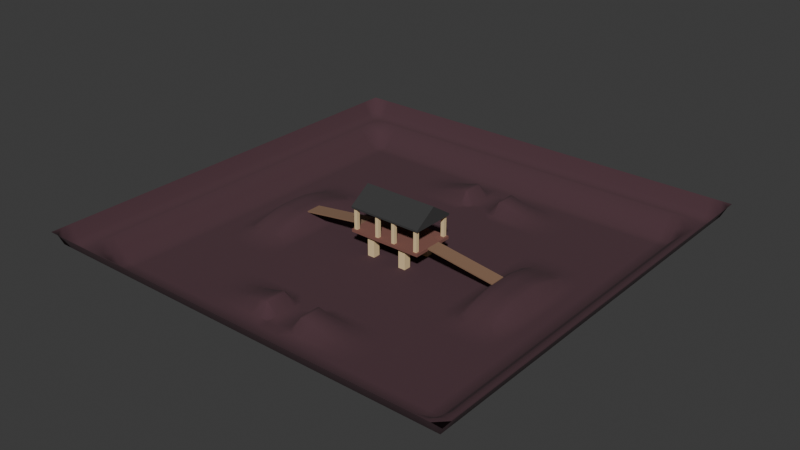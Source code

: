 # Source: test_map.blend  (saved by Blender 5.0.119; exported with 4.5.12 LTS)
import bpy
from mathutils import Matrix  # noqa: F401  (used for matrix-valued properties, if any)

bpy.ops.wm.read_factory_settings(use_empty=True)
scene = bpy.context.scene
scene.name = 'Scene'

# ---- collections
col_collection = bpy.data.collections.new('Collection'); scene.collection.children.link(col_collection)

# ---- materials (node trees are filled in below, after node groups)
mat_terrain = bpy.data.materials.new('terrain')
mat_mat_roof = bpy.data.materials.new('mat_roof')
mat_mat_pillars = bpy.data.materials.new('mat_pillars')
mat_mat_base = bpy.data.materials.new('mat_base')
mat_mat_wood = bpy.data.materials.new('mat_wood')

# ---- material node trees
mat_terrain.use_nodes = True; mat_terrain.node_tree.nodes.clear()
_N = mat_terrain.node_tree.nodes; _L = mat_terrain.node_tree.links
n0 = _N.new('ShaderNodeBsdfPrincipled'); n0.name = 'Principled BSDF'; n0.location = (-200, 100)
n0.inputs[0].default_value = (0.07513, 0.03285, 0.04287, 1.0)
n0.inputs[2].default_value = 1.0
n1 = _N.new('ShaderNodeOutputMaterial'); n1.name = 'Material Output'; n1.location = (200, 100)
_L.new(n0.outputs[0], n1.inputs[0])
n1.is_active_output = True
mat_mat_roof.use_nodes = True; mat_mat_roof.node_tree.nodes.clear()
_N = mat_mat_roof.node_tree.nodes; _L = mat_mat_roof.node_tree.links
n0 = _N.new('ShaderNodeBsdfPrincipled'); n0.name = 'Principled BSDF'; n0.location = (-200, 100)
n0.inputs[0].default_value = (0.04021, 0.04021, 0.04021, 1.0)
n0.inputs[2].default_value = 1.0
n1 = _N.new('ShaderNodeOutputMaterial'); n1.name = 'Material Output'; n1.location = (200, 100)
_L.new(n0.outputs[0], n1.inputs[0])
n1.is_active_output = True
mat_mat_pillars.use_nodes = True; mat_mat_pillars.node_tree.nodes.clear()
_N = mat_mat_pillars.node_tree.nodes; _L = mat_mat_pillars.node_tree.links
n0 = _N.new('ShaderNodeBsdfPrincipled'); n0.name = 'Principled BSDF'; n0.location = (-200, 100)
n0.inputs[0].default_value = (0.8, 0.6069, 0.3333, 1.0)
n0.inputs[2].default_value = 1.0
n1 = _N.new('ShaderNodeOutputMaterial'); n1.name = 'Material Output'; n1.location = (200, 100)
_L.new(n0.outputs[0], n1.inputs[0])
n1.is_active_output = True
mat_mat_base.use_nodes = True; mat_mat_base.node_tree.nodes.clear()
_N = mat_mat_base.node_tree.nodes; _L = mat_mat_base.node_tree.links
n0 = _N.new('ShaderNodeBsdfPrincipled'); n0.name = 'Principled BSDF'; n0.location = (-200, 100)
n0.inputs[0].default_value = (0.2259, 0.09031, 0.07078, 1.0)
n0.inputs[2].default_value = 1.0
n1 = _N.new('ShaderNodeOutputMaterial'); n1.name = 'Material Output'; n1.location = (200, 100)
_L.new(n0.outputs[0], n1.inputs[0])
n1.is_active_output = True
mat_mat_wood.use_nodes = True; mat_mat_wood.node_tree.nodes.clear()
_N = mat_mat_wood.node_tree.nodes; _L = mat_mat_wood.node_tree.links
n0 = _N.new('ShaderNodeBsdfPrincipled'); n0.name = 'Principled BSDF'; n0.location = (-200, 100)
n0.inputs[0].default_value = (0.2509, 0.1436, 0.08774, 1.0)
n0.inputs[2].default_value = 1.0
n1 = _N.new('ShaderNodeOutputMaterial'); n1.name = 'Material Output'; n1.location = (200, 100)
_L.new(n0.outputs[0], n1.inputs[0])
n1.is_active_output = True

# ---- world
world_world = bpy.data.worlds.new('World'); scene.world = world_world
world_world.use_nodes = True; world_world.node_tree.nodes.clear()
_N = world_world.node_tree.nodes; _L = world_world.node_tree.links
n0 = _N.new('ShaderNodeOutputWorld'); n0.name = 'World Output'; n0.location = (200, 100)
n1 = _N.new('ShaderNodeBackground'); n1.name = 'Background'; n1.location = (-200, 100)
n1.inputs[0].default_value = (0.05088, 0.05088, 0.05088, 1.0)
_L.new(n1.outputs[0], n0.inputs[0])
n0.is_active_output = True
world_world.color = (0.05088, 0.05088, 0.05088)
world_world.sun_shadow_jitter_overblur = 0.0

# ---- meshes
me_plane_002 = bpy.data.meshes.new('Plane.002')
me_plane_002.from_pydata([(100.0, -100.0, 17.4), (0.0, -100.0, 17.4), (100.0, 0.0, 17.4), (0.0, 0.0, 0.0), (9.091, -100.0, 17.4), (18.18, -100.0, 17.4), (27.27, -100.0, 17.4), (36.36, -100.0, 17.4), (45.45, -100.0, 17.4), (54.55, -100.0, 17.4), (63.64, -100.0, 17.4), (72.73, -100.0, 17.4), (81.82, -100.0, 17.4), (90.91, -100.0, 17.4), (100.0, -90.91, 17.4), (100.0, -81.82, 17.4), (100.0, -72.73, 17.4), (100.0, -63.64, 17.4), (100.0, -54.55, 17.4), (100.0, -45.45, 17.4), (100.0, -36.36, 17.4), (100.0, -27.27, 17.4), (100.0, -18.18, 17.4), (100.0, -9.091, 17.4), (0.0, -90.91, 9.104), (0.0, -81.82, 0.0), (0.0, -72.73, 0.0), (0.0, -63.64, 0.0), (0.0, -54.55, 0.0), (0.0, -45.45, 0.0), (0.0, -36.36, 0.0), (0.0, -27.27, 0.0), (0.0, -18.18, 0.0), (0.0, -9.091, 0.0), (90.91, 0.0, 9.104), (81.82, 0.0, 0.0), (72.73, 0.0, 0.0), (54.55, 0.0, 6.103), (45.45, 0.0, 0.0), (36.36, 0.0, 0.0), (27.27, 0.0, 0.0), (18.18, 0.0, 0.0), (9.091, 0.0, 0.0), (9.091, -90.91, 9.104), (9.091, -81.82, 0.0), (9.091, -72.73, 0.0), (9.091, -54.55, 0.0), (9.091, -45.45, 0.0), (9.091, -36.36, 0.0), (9.091, -27.27, 0.0), (9.091, -18.18, 0.0), (9.091, -9.091, 0.0), (18.18, -90.91, 9.104), (18.18, -81.82, 0.0), (18.18, -72.73, 0.0), (18.18, -63.64, 3.242), (18.18, -54.55, 0.0), (18.18, -45.45, 0.0), (18.18, -36.36, 0.0), (18.18, -27.27, 0.0), (18.18, -18.18, 0.0), (18.18, -9.091, 0.0), (27.27, -90.91, 9.104), (27.27, -81.82, 0.0), (27.27, -72.73, 0.0), (27.27, -63.64, 0.8815), (27.27, -54.55, 0.0), (27.27, -45.45, 0.0), (27.27, -36.36, 0.0), (27.27, -27.27, 0.0), (27.27, -18.18, 0.0), (27.27, -9.091, 0.0), (36.36, -90.91, 9.104), (36.36, -81.82, 0.0), (36.36, -72.73, 0.0), (36.36, -63.64, 0.0), (36.36, -54.55, 0.0), (36.36, -45.45, 0.0), (36.36, -36.36, 0.0), (36.36, -27.27, 0.0), (36.36, -18.18, 0.0), (36.36, -9.091, 0.0), (45.45, -90.91, 9.104), (45.45, -81.82, 0.0), (45.45, -72.73, 0.0), (45.45, -63.64, 0.0), (45.45, -54.55, 0.0), (45.45, -45.45, 0.0), (45.45, -36.36, 0.0), (45.45, -27.27, 0.0), (45.45, -18.18, 0.0), (45.45, -9.091, 0.0), (54.55, -90.91, 9.104), (54.55, -81.82, 0.0), (54.55, -72.73, 0.0), (54.55, -63.64, 0.0), (54.55, -54.55, 0.0), (54.55, -45.45, 0.0), (54.55, -36.36, 0.0), (54.55, -27.27, 0.7847), (54.55, -18.18, 3.645), (54.55, -9.091, 5.786), (63.64, -90.91, 9.104), (63.64, -81.82, 0.0), (63.64, -72.73, 0.0), (63.64, -63.64, 0.0), (63.64, -54.55, 0.0), (63.64, -45.45, 0.0), (63.64, -36.36, 0.0), (63.64, -27.27, 0.7847), (72.73, -90.91, 9.104), (72.73, -81.82, 0.0), (72.73, -72.73, 0.0), (72.73, -63.64, 0.0), (72.73, -54.55, 0.0), (72.73, -45.45, 0.0), (72.73, -36.36, 0.0), (72.73, -27.27, 0.0), (72.73, -18.18, 0.0), (72.73, -9.091, 0.0), (81.82, -90.91, 9.104), (81.82, -81.82, 0.0), (81.82, -72.73, 0.0), (81.82, -63.64, 0.0), (81.82, -54.55, 0.0), (81.82, -45.45, 0.0), (81.82, -36.36, 0.0), (81.82, -27.27, 0.0), (81.82, -18.18, 0.0), (81.82, -9.091, 0.0), (90.91, -90.91, 9.104), (90.91, -81.82, 9.104), (90.91, -72.73, 9.104), (90.91, -63.64, 9.104), (90.91, -54.55, 9.104), (90.91, -45.45, 9.104), (90.91, -36.36, 9.104), (90.91, -27.27, 9.104), (90.91, -18.18, 9.104), (90.91, -9.091, 9.104), (95.45, -100.0, 17.4), (100.0, -4.545, 17.4), (0.0, -4.545, 0.0), (4.545, 0.0, 0.0), (4.545, -100.0, 17.4), (13.64, -100.0, 17.4), (22.73, -100.0, 17.4), (31.82, -100.0, 17.4), (40.91, -100.0, 17.4), (50.0, -100.0, 17.4), (59.09, -100.0, 17.4), (68.18, -100.0, 17.4), (77.27, -100.0, 17.4), (86.36, -100.0, 17.4), (100.0, -95.45, 17.4), (100.0, -86.36, 17.4), (100.0, -77.27, 17.4), (100.0, -68.18, 17.4), (100.0, -59.09, 17.4), (100.0, -50.0, 17.4), (100.0, -40.91, 17.4), (100.0, -31.82, 17.4), (100.0, -22.73, 17.4), (100.0, -13.64, 17.4), (0.0, -86.36, 4.552), (0.0, -77.27, 0.0), (0.0, -68.18, 0.0), (0.0, -59.09, 0.0), (0.0, -50.0, 0.0), (0.0, -40.91, 0.0), (0.0, -31.82, 0.0), (0.0, -22.73, 0.0), (0.0, -13.64, 0.0), (86.36, 0.0, 4.552), (77.27, 0.0, 0.0), (68.18, 0.0, 0.0), (59.09, 0.0, 6.103), (40.91, 0.0, 0.0), (31.82, 0.0, 0.0), (22.73, 0.0, 0.0), (13.64, 0.0, 0.0), (9.091, -4.545, 0.0), (9.091, -86.36, 4.552), (9.091, -77.27, 0.0), (9.091, -50.0, 0.0), (9.091, -40.91, 0.0), (9.091, -31.82, 0.0), (9.091, -22.73, 0.0), (9.091, -13.64, 0.0), (18.18, -4.545, 0.0), (18.18, -86.36, 4.552), (18.18, -77.27, 0.0), (18.18, -68.18, 3.242), (18.18, -59.09, 3.242), (18.18, -50.0, 0.0), (18.18, -40.91, 0.0), (18.18, -31.82, 0.0), (18.18, -22.73, 0.0), (18.18, -13.64, 0.0), (27.27, -4.545, 0.0), (27.27, -86.36, 4.552), (27.27, -77.27, 0.0), (27.27, -68.18, 0.8815), (27.27, -59.09, 0.8815), (27.27, -50.0, 0.0), (27.27, -40.91, 0.0), (27.27, -31.82, 0.0), (27.27, -22.73, 0.0), (27.27, -13.64, 0.0), (36.36, -4.545, 0.0), (36.36, -86.36, 4.552), (36.36, -77.27, 0.0), (36.36, -68.18, 0.0), (36.36, -59.09, 0.0), (36.36, -50.0, 0.0), (36.36, -40.91, 0.0), (36.36, -31.82, 0.0), (36.36, -22.73, 0.0), (36.36, -13.64, 0.0), (45.45, -4.545, 0.0), (45.45, -86.36, 4.552), (45.45, -77.27, 0.0), (45.45, -68.18, 0.0), (45.45, -59.09, 0.0), (45.45, -50.0, 0.0), (45.45, -40.91, 0.0), (45.45, -31.82, 0.0), (45.45, -22.73, 0.0), (45.45, -13.64, 0.0), (54.55, -4.545, 6.103), (54.55, -86.36, 4.552), (54.55, -77.27, 0.0), (54.55, -68.18, 0.0), (54.55, -59.09, 0.0), (54.55, -50.0, 0.0), (54.55, -40.91, 0.0), (54.55, -31.82, 0.0), (54.55, -22.73, 1.94), (54.55, -13.64, 4.805), (63.64, -86.36, 4.552), (63.64, -77.27, 0.0), (63.64, -68.18, 0.0), (63.64, -59.09, 0.0), (63.64, -50.0, 0.0), (63.64, -40.91, 0.0), (63.64, -31.82, 0.0), (72.73, -4.545, 0.0), (72.73, -86.36, 4.552), (72.73, -77.27, 0.0), (72.73, -68.18, 0.0), (72.73, -59.09, 0.0), (72.73, -50.0, 0.0), (72.73, -40.91, 0.0), (72.73, -31.82, 0.0), (72.73, -22.73, 0.0), (72.73, -13.64, 0.0), (81.82, -4.545, 0.0), (81.82, -86.36, 4.552), (81.82, -77.27, 0.0), (81.82, -68.18, 0.0), (81.82, -59.09, 0.0), (81.82, -50.0, 0.0), (81.82, -40.91, 0.0), (81.82, -31.82, 0.0), (81.82, -22.73, 0.0), (81.82, -13.64, 0.0), (90.91, -4.545, 9.104), (90.91, -86.36, 9.104), (90.91, -77.27, 9.104), (90.91, -68.18, 9.104), (90.91, -59.09, 9.104), (90.91, -50.0, 9.104), (90.91, -40.91, 9.104), (90.91, -31.82, 9.104), (90.91, -22.73, 9.104), (90.91, -13.64, 9.104), (4.545, -90.91, 9.104), (4.545, -81.82, 0.0), (4.545, -72.73, 0.0), (4.545, -63.64, 0.0), (4.545, -54.55, 0.0), (4.545, -45.45, 0.0), (4.545, -36.36, 0.0), (4.545, -27.27, 0.0), (4.545, -18.18, 0.0), (4.545, -9.091, 0.0), (13.64, -90.91, 9.104), (13.64, -81.82, 0.0), (13.64, -72.73, 0.0), (13.64, -63.64, 4.408), (13.64, -54.55, 0.0), (13.64, -45.45, 0.0), (13.64, -36.36, 0.0), (13.64, -27.27, 0.0), (13.64, -18.18, 0.0), (13.64, -9.091, 0.0), (22.73, -90.91, 9.104), (22.73, -81.82, 0.0), (22.73, -72.73, 0.0), (22.73, -63.64, 1.909), (22.73, -54.55, 0.0), (22.73, -45.45, 0.0), (22.73, -36.36, 0.0), (22.73, -27.27, 0.0), (22.73, -18.18, 0.0), (22.73, -9.091, 0.0), (31.82, -90.91, 9.104), (31.82, -81.82, 0.0), (31.82, -72.73, 0.0), (31.82, -63.64, 0.334), (31.82, -54.55, 0.0), (31.82, -45.45, 0.0), (31.82, -36.36, 0.0), (31.82, -27.27, 0.0), (31.82, -18.18, 0.0), (31.82, -9.091, 0.0), (40.91, -90.91, 9.104), (40.91, -81.82, 0.0), (40.91, -72.73, 0.0), (40.91, -63.64, 0.0), (40.91, -54.55, 0.0), (40.91, -45.45, 0.0), (40.91, -36.36, 0.0), (40.91, -27.27, 0.0), (40.91, -18.18, 0.0), (40.91, -9.091, 0.0), (50.0, -90.91, 9.104), (50.0, -81.82, 0.0), (50.0, -72.73, 0.0), (50.0, -63.64, 0.0), (50.0, -54.55, 0.0), (50.0, -45.45, 0.0), (50.0, -36.36, 0.0), (50.0, -27.27, 0.7847), (59.09, -90.91, 9.104), (59.09, -81.82, 0.0), (59.09, -72.73, 0.0), (59.09, -63.64, 0.0), (59.09, -54.55, 0.0), (59.09, -45.45, 0.0), (59.09, -36.36, 0.0), (59.09, -27.27, 0.7847), (59.09, -18.18, 3.645), (59.09, -9.091, 5.786), (68.18, -90.91, 9.104), (68.18, -81.82, 0.0), (68.18, -72.73, 0.0), (68.18, -63.64, 0.0), (68.18, -54.55, 0.0), (68.18, -45.45, 0.0), (68.18, -36.36, 0.0), (68.18, -27.27, 0.0), (68.18, -18.18, 0.0), (68.18, -9.091, 0.0), (77.27, -90.91, 9.104), (77.27, -81.82, 0.0), (77.27, -72.73, 0.0), (77.27, -63.64, 0.0), (77.27, -54.55, 0.0), (77.27, -45.45, 0.0), (77.27, -36.36, 0.0), (77.27, -27.27, 0.0), (77.27, -18.18, 0.0), (77.27, -9.091, 0.0), (86.36, -90.91, 9.104), (86.36, -81.82, 4.552), (86.36, -72.73, 4.552), (86.36, -63.64, 4.552), (86.36, -54.55, 4.552), (86.36, -45.45, 4.552), (86.36, -36.36, 4.552), (86.36, -27.27, 4.552), (86.36, -18.18, 4.552), (86.36, -9.091, 4.552), (86.36, -13.64, 4.552), (86.36, -22.73, 4.552), (86.36, -31.82, 4.552), (86.36, -40.91, 4.552), (86.36, -50.0, 4.552), (86.36, -59.09, 4.552), (86.36, -68.18, 4.552), (86.36, -77.27, 4.552), (86.36, -86.36, 6.828), (77.27, -13.64, 0.0), (77.27, -22.73, 0.0), (77.27, -31.82, 0.0), (77.27, -40.91, 0.0), (77.27, -50.0, 0.0), (77.27, -59.09, 0.0), (77.27, -68.18, 0.0), (77.27, -77.27, 0.0), (77.27, -86.36, 4.552), (68.18, -13.64, 0.0), (68.18, -22.73, 0.0), (68.18, -31.82, 0.0), (68.18, -40.91, 0.0), (68.18, -50.0, 0.0), (68.18, -59.09, 0.0), (68.18, -68.18, 0.0), (68.18, -77.27, 0.0), (68.18, -86.36, 4.552), (59.09, -13.64, 4.805), (59.09, -22.73, 1.94), (59.09, -31.82, 0.0), (59.09, -40.91, 0.0), (59.09, -50.0, 0.0), (59.09, -59.09, 0.0), (59.09, -68.18, 0.0), (59.09, -77.27, 0.0), (59.09, -86.36, 4.552), (50.0, -31.82, 0.0), (50.0, -40.91, 0.0), (50.0, -50.0, 0.0), (50.0, -59.09, 0.0), (50.0, -68.18, 0.0), (50.0, -77.27, 0.0), (50.0, -86.36, 4.552), (40.91, -13.64, 0.0), (40.91, -22.73, 0.0), (40.91, -31.82, 0.0), (40.91, -40.91, 0.0), (40.91, -50.0, 0.0), (40.91, -59.09, 0.0), (40.91, -68.18, 0.0), (40.91, -77.27, 0.0), (40.91, -86.36, 4.552), (31.82, -13.64, 0.0), (31.82, -22.73, 0.0), (31.82, -31.82, 0.0), (31.82, -40.91, 0.0), (31.82, -50.0, 0.0), (31.82, -59.09, 0.334), (31.82, -68.18, 0.334), (31.82, -77.27, 0.0), (31.82, -86.36, 4.552), (22.73, -13.64, 0.0), (22.73, -22.73, 0.0), (22.73, -31.82, 0.0), (22.73, -40.91, 0.0), (22.73, -50.0, 0.0), (22.73, -59.09, 1.909), (22.73, -68.18, 1.909), (22.73, -77.27, 0.0), (22.73, -86.36, 4.552), (13.64, -13.64, 0.0), (13.64, -22.73, 0.0), (13.64, -31.82, 0.0), (13.64, -40.91, 0.0), (13.64, -50.0, 0.0), (13.64, -59.09, 4.408), (13.64, -68.18, 4.408), (13.64, -77.27, 0.0), (13.64, -86.36, 4.552), (4.545, -13.64, 0.0), (4.545, -22.73, 0.0), (4.545, -31.82, 0.0), (4.545, -40.91, 0.0), (4.545, -50.0, 0.0), (4.545, -59.09, 0.0), (4.545, -68.18, 0.0), (4.545, -77.27, 0.0), (4.545, -86.36, 4.552), (86.36, -4.545, 4.552), (77.27, -4.545, 0.0), (68.18, -4.545, 0.0), (59.09, -4.545, 6.103), (40.91, -4.545, 0.0), (31.82, -4.545, 0.0), (22.73, -4.545, 0.0), (13.64, -4.545, 0.0), (4.545, -4.545, 0.0), (62.67, 0.0, 6.103), (64.22, -5.684e-14, 5.32), (64.4, -18.18, 3.035), (62.67, -18.18, 3.645), (64.24, -9.091, 5.017), (62.67, -9.091, 5.786), (49.42, 0.0, 5.32), (50.97, 0.0, 6.103), (62.67, -4.545, 6.103), (64.22, -4.545, 5.319), (64.52, -22.73, 1.563), (62.67, -22.73, 1.94), (63.64, -23.66, 1.702), (62.67, -13.64, 4.805), (64.31, -13.64, 4.095), (49.24, -18.18, 3.035), (50.97, -18.18, 3.645), (50.97, -9.091, 5.786), (49.4, -9.091, 5.017), (49.33, -13.64, 4.095), (50.97, -13.64, 4.805), (50.97, -22.73, 1.94), (49.12, -22.73, 1.563), (50.0, -23.66, 1.702), (49.42, -4.545, 5.319), (50.97, -4.545, 6.103), (10.18, -63.64, 5.54), (8.392, -63.64, 4.989), (9.205, -63.64, 5.526), (10.18, -68.18, 5.54), (8.392, -68.18, 4.989), (9.091, -68.88, 4.989), (9.205, -68.18, 5.526), (8.392, -59.09, 4.989), (10.18, -59.09, 5.54), (9.091, -58.39, 4.989), (9.205, -59.09, 5.526), (6.935, -72.05, 0.0), (5.419, -70.36, 0.0), (8.625, -68.41, 4.989), (8.858, -68.65, 4.989), (6.935, -55.23, 0.0), (5.419, -56.91, 0.0), (8.858, -58.62, 4.989), (8.625, -58.86, 4.989), (0.0, -96.84, 11.63), (0.0, -92.58, 9.104), (0.0, -95.02, 9.843), (92.58, 0.0, 9.104), (96.84, 0.0, 11.63), (95.02, 0.0, 9.843), (9.091, -92.58, 9.104), (9.091, -96.84, 11.63), (9.091, -95.02, 9.843), (18.18, -92.58, 9.104), (18.18, -96.84, 11.63), (18.18, -95.02, 9.843), (27.27, -92.58, 9.104), (27.27, -96.84, 11.63), (27.27, -95.02, 9.843), (36.36, -92.58, 9.104), (36.36, -96.84, 11.63), (36.36, -95.02, 9.843), (45.45, -92.58, 9.104), (45.45, -96.84, 11.63), (45.45, -95.02, 9.843), (54.55, -92.58, 9.104), (54.55, -96.84, 11.63), (54.55, -95.02, 9.843), (63.64, -92.58, 9.104), (63.64, -96.84, 11.63), (63.64, -95.02, 9.843), (72.73, -92.58, 9.104), (72.73, -96.84, 11.63), (72.73, -95.02, 9.843), (81.82, -92.58, 9.104), (81.82, -96.84, 11.63), (81.82, -95.02, 9.843), (90.91, -92.58, 9.104), (90.91, -96.84, 11.63), (90.91, -95.02, 9.843), (92.58, -90.91, 9.104), (96.84, -90.91, 11.63), (95.02, -90.91, 9.843), (92.58, -81.82, 9.104), (96.84, -81.82, 11.63), (95.02, -81.82, 9.843), (92.58, -72.73, 9.104), (96.84, -72.73, 11.63), (95.02, -72.73, 9.843), (92.58, -63.64, 9.104), (96.84, -63.64, 11.63), (95.02, -63.64, 9.843), (92.58, -54.55, 9.104), (96.84, -54.55, 11.63), (95.02, -54.55, 9.843), (92.58, -45.45, 9.104), (96.84, -45.45, 11.63), (95.02, -45.45, 9.843), (92.58, -36.36, 9.104), (96.84, -36.36, 11.63), (95.02, -36.36, 9.843), (92.58, -27.27, 9.104), (96.84, -27.27, 11.63), (95.02, -27.27, 9.843), (92.58, -18.18, 9.104), (96.84, -18.18, 11.63), (95.02, -18.18, 9.843), (96.84, -9.091, 11.63), (92.58, -9.091, 9.104), (95.02, -9.091, 9.843), (92.58, -13.64, 9.104), (96.84, -13.64, 11.63), (95.02, -13.64, 9.843), (92.58, -22.73, 9.104), (96.84, -22.73, 11.63), (95.02, -22.73, 9.843), (92.58, -31.82, 9.104), (96.84, -31.82, 11.63), (95.02, -31.82, 9.843), (92.58, -40.91, 9.104), (96.84, -40.91, 11.63), (95.02, -40.91, 9.843), (92.58, -50.0, 9.104), (96.84, -50.0, 11.63), (95.02, -50.0, 9.843), (92.58, -59.09, 9.104), (96.84, -59.09, 11.63), (95.02, -59.09, 9.843), (92.58, -68.18, 9.104), (96.84, -68.18, 11.63), (95.02, -68.18, 9.843), (92.58, -77.27, 9.104), (96.84, -77.27, 11.63), (95.02, -77.27, 9.843), (92.58, -86.36, 9.104), (96.84, -86.36, 11.63), (95.02, -86.36, 9.843), (92.58, -92.58, 9.104), (96.84, -96.84, 11.63), (95.02, -95.02, 9.843), (86.36, -96.84, 11.63), (86.36, -92.58, 9.104), (86.36, -95.02, 9.843), (77.27, -96.84, 11.63), (77.27, -92.58, 9.104), (77.27, -95.02, 9.843), (68.18, -96.84, 11.63), (68.18, -92.58, 9.104), (68.18, -95.02, 9.843), (59.09, -96.84, 11.63), (59.09, -92.58, 9.104), (59.09, -95.02, 9.843), (50.0, -96.84, 11.63), (50.0, -92.58, 9.104), (50.0, -95.02, 9.843), (40.91, -96.84, 11.63), (40.91, -92.58, 9.104), (40.91, -95.02, 9.843), (31.82, -96.84, 11.63), (31.82, -92.58, 9.104), (31.82, -95.02, 9.843), (22.73, -96.84, 11.63), (22.73, -92.58, 9.104), (22.73, -95.02, 9.843), (13.64, -96.84, 11.63), (13.64, -92.58, 9.104), (13.64, -95.02, 9.843), (4.545, -96.84, 11.63), (4.545, -92.58, 9.104), (4.545, -95.02, 9.843), (92.58, -4.545, 9.104), (96.84, -4.545, 11.63), (95.02, -4.545, 9.843)], [], [(470, 181, 42, 143), (469, 189, 41, 180), (468, 199, 40, 179), (467, 209, 39, 178), (466, 219, 38, 177), (464, 246, 36, 175), (463, 256, 35, 174), (462, 266, 34, 173), (461, 182, 44, 277), (460, 183, 45, 278), (457, 184, 47, 281), (456, 185, 48, 282), (455, 186, 49, 283), (454, 187, 50, 284), (453, 188, 51, 285), (452, 190, 53, 287), (451, 191, 54, 288), (450, 192, 55, 289), (449, 193, 56, 290), (448, 194, 57, 291), (447, 195, 58, 292), (446, 196, 59, 293), (445, 197, 60, 294), (444, 198, 61, 295), (443, 200, 63, 297), (442, 201, 64, 298), (441, 202, 65, 299), (440, 203, 66, 300), (439, 204, 67, 301), (438, 205, 68, 302), (437, 206, 69, 303), (436, 207, 70, 304), (435, 208, 71, 305), (434, 210, 73, 307), (433, 211, 74, 308), (432, 212, 75, 309), (431, 213, 76, 310), (430, 214, 77, 311), (429, 215, 78, 312), (428, 216, 79, 313), (427, 217, 80, 314), (426, 218, 81, 315), (425, 220, 83, 317), (424, 221, 84, 318), (423, 222, 85, 319), (422, 223, 86, 320), (421, 224, 87, 321), (420, 225, 88, 322), (419, 226, 89, 323), (418, 227, 90, 324), (417, 228, 91, 325), (416, 230, 93, 327), (415, 231, 94, 328), (414, 232, 95, 329), (413, 233, 96, 330), (412, 234, 97, 331), (411, 235, 98, 332), (410, 236, 99, 333), (409, 239, 103, 335), (408, 240, 104, 336), (407, 241, 105, 337), (406, 242, 106, 338), (405, 243, 107, 339), (404, 244, 108, 340), (403, 245, 109, 341), (400, 247, 111, 345), (399, 248, 112, 346), (398, 249, 113, 347), (397, 250, 114, 348), (396, 251, 115, 349), (395, 252, 116, 350), (394, 253, 117, 351), (393, 254, 118, 352), (392, 255, 119, 353), (391, 257, 121, 355), (390, 258, 122, 356), (389, 259, 123, 357), (388, 260, 124, 358), (387, 261, 125, 359), (386, 262, 126, 360), (385, 263, 127, 361), (384, 264, 128, 362), (383, 265, 129, 363), (382, 267, 131, 365), (381, 268, 132, 366), (380, 269, 133, 367), (379, 270, 134, 368), (378, 271, 135, 369), (377, 272, 136, 370), (376, 273, 137, 371), (375, 274, 138, 372), (374, 275, 139, 373), (265, 374, 373, 129), (128, 372, 374, 265), (372, 138, 275, 374), (264, 375, 372, 128), (127, 371, 375, 264), (371, 137, 274, 375), (263, 376, 371, 127), (126, 370, 376, 263), (370, 136, 273, 376), (262, 377, 370, 126), (125, 369, 377, 262), (369, 135, 272, 377), (261, 378, 369, 125), (124, 368, 378, 261), (368, 134, 271, 378), (260, 379, 368, 124), (123, 367, 379, 260), (367, 133, 270, 379), (259, 380, 367, 123), (122, 366, 380, 259), (366, 132, 269, 380), (258, 381, 366, 122), (121, 365, 381, 258), (365, 131, 268, 381), (257, 382, 365, 121), (120, 364, 382, 257), (364, 130, 267, 382), (255, 383, 363, 119), (118, 362, 383, 255), (362, 128, 265, 383), (254, 384, 362, 118), (117, 361, 384, 254), (361, 127, 264, 384), (253, 385, 361, 117), (116, 360, 385, 253), (360, 126, 263, 385), (252, 386, 360, 116), (115, 359, 386, 252), (359, 125, 262, 386), (251, 387, 359, 115), (114, 358, 387, 251), (358, 124, 261, 387), (250, 388, 358, 114), (113, 357, 388, 250), (357, 123, 260, 388), (249, 389, 357, 113), (112, 356, 389, 249), (356, 122, 259, 389), (248, 390, 356, 112), (111, 355, 390, 248), (355, 121, 258, 390), (247, 391, 355, 111), (110, 354, 391, 247), (354, 120, 257, 391), (352, 118, 255, 392), (351, 117, 254, 393), (245, 394, 351, 109), (108, 350, 394, 245), (350, 116, 253, 394), (244, 395, 350, 108), (107, 349, 395, 244), (349, 115, 252, 395), (243, 396, 349, 107), (106, 348, 396, 243), (348, 114, 251, 396), (242, 397, 348, 106), (105, 347, 397, 242), (347, 113, 250, 397), (241, 398, 347, 105), (104, 346, 398, 241), (346, 112, 249, 398), (240, 399, 346, 104), (103, 345, 399, 240), (345, 111, 248, 399), (239, 400, 345, 103), (102, 344, 400, 239), (344, 110, 247, 400), (238, 401, 343, 101), (100, 342, 401, 238), (237, 402, 342, 100), (99, 341, 402, 237), (236, 403, 341, 99), (98, 340, 403, 236), (340, 108, 245, 403), (235, 404, 340, 98), (97, 339, 404, 235), (339, 107, 244, 404), (234, 405, 339, 97), (96, 338, 405, 234), (338, 106, 243, 405), (233, 406, 338, 96), (95, 337, 406, 233), (337, 105, 242, 406), (232, 407, 337, 95), (94, 336, 407, 232), (336, 104, 241, 407), (231, 408, 336, 94), (93, 335, 408, 231), (335, 103, 240, 408), (230, 409, 335, 93), (92, 334, 409, 230), (334, 102, 239, 409), (226, 410, 333, 89), (88, 332, 410, 226), (332, 98, 236, 410), (225, 411, 332, 88), (87, 331, 411, 225), (331, 97, 235, 411), (224, 412, 331, 87), (86, 330, 412, 224), (330, 96, 234, 412), (223, 413, 330, 86), (85, 329, 413, 223), (329, 95, 233, 413), (222, 414, 329, 85), (84, 328, 414, 222), (328, 94, 232, 414), (221, 415, 328, 84), (83, 327, 415, 221), (327, 93, 231, 415), (220, 416, 327, 83), (82, 326, 416, 220), (326, 92, 230, 416), (218, 417, 325, 81), (80, 324, 417, 218), (324, 90, 228, 417), (217, 418, 324, 80), (79, 323, 418, 217), (323, 89, 227, 418), (216, 419, 323, 79), (78, 322, 419, 216), (322, 88, 226, 419), (215, 420, 322, 78), (77, 321, 420, 215), (321, 87, 225, 420), (214, 421, 321, 77), (76, 320, 421, 214), (320, 86, 224, 421), (213, 422, 320, 76), (75, 319, 422, 213), (319, 85, 223, 422), (212, 423, 319, 75), (74, 318, 423, 212), (318, 84, 222, 423), (211, 424, 318, 74), (73, 317, 424, 211), (317, 83, 221, 424), (210, 425, 317, 73), (72, 316, 425, 210), (316, 82, 220, 425), (208, 426, 315, 71), (70, 314, 426, 208), (314, 80, 218, 426), (207, 427, 314, 70), (69, 313, 427, 207), (313, 79, 217, 427), (206, 428, 313, 69), (68, 312, 428, 206), (312, 78, 216, 428), (205, 429, 312, 68), (67, 311, 429, 205), (311, 77, 215, 429), (204, 430, 311, 67), (66, 310, 430, 204), (310, 76, 214, 430), (203, 431, 310, 66), (65, 309, 431, 203), (309, 75, 213, 431), (202, 432, 309, 65), (64, 308, 432, 202), (308, 74, 212, 432), (201, 433, 308, 64), (63, 307, 433, 201), (307, 73, 211, 433), (200, 434, 307, 63), (62, 306, 434, 200), (306, 72, 210, 434), (198, 435, 305, 61), (60, 304, 435, 198), (304, 70, 208, 435), (197, 436, 304, 60), (59, 303, 436, 197), (303, 69, 207, 436), (196, 437, 303, 59), (58, 302, 437, 196), (302, 68, 206, 437), (195, 438, 302, 58), (57, 301, 438, 195), (301, 67, 205, 438), (194, 439, 301, 57), (56, 300, 439, 194), (300, 66, 204, 439), (193, 440, 300, 56), (55, 299, 440, 193), (299, 65, 203, 440), (192, 441, 299, 55), (54, 298, 441, 192), (298, 64, 202, 441), (191, 442, 298, 54), (53, 297, 442, 191), (297, 63, 201, 442), (190, 443, 297, 53), (52, 296, 443, 190), (296, 62, 200, 443), (188, 444, 295, 51), (50, 294, 444, 188), (294, 60, 198, 444), (187, 445, 294, 50), (49, 293, 445, 187), (293, 59, 197, 445), (186, 446, 293, 49), (48, 292, 446, 186), (292, 58, 196, 446), (185, 447, 292, 48), (47, 291, 447, 185), (291, 57, 195, 447), (184, 448, 291, 47), (46, 290, 448, 184), (290, 56, 194, 448), (289, 55, 193, 449), (288, 54, 192, 450), (183, 451, 288, 45), (44, 287, 451, 183), (287, 53, 191, 451), (182, 452, 287, 44), (43, 286, 452, 182), (286, 52, 190, 452), (172, 453, 285, 33), (32, 284, 453, 172), (284, 50, 188, 453), (171, 454, 284, 32), (31, 283, 454, 171), (283, 49, 187, 454), (170, 455, 283, 31), (30, 282, 455, 170), (282, 48, 186, 455), (169, 456, 282, 30), (29, 281, 456, 169), (281, 47, 185, 456), (168, 457, 281, 29), (28, 280, 457, 168), (280, 46, 184, 457), (167, 458, 280, 28), (27, 279, 458, 167), (166, 459, 279, 27), (26, 278, 459, 166), (280, 458, 513, 512, 46), (165, 460, 278, 26), (25, 277, 460, 165), (277, 44, 183, 460), (164, 461, 277, 25), (24, 276, 461, 164), (276, 43, 182, 461), (256, 462, 173, 35), (129, 373, 462, 256), (373, 139, 266, 462), (246, 463, 174, 36), (119, 363, 463, 246), (363, 129, 256, 463), (353, 119, 246, 464), (229, 465, 176, 37), (101, 343, 465, 229), (209, 466, 177, 39), (81, 325, 466, 209), (325, 91, 219, 466), (199, 467, 178, 40), (71, 315, 467, 199), (315, 81, 209, 467), (189, 468, 179, 41), (61, 305, 468, 189), (305, 71, 199, 468), (181, 469, 180, 42), (51, 295, 469, 181), (295, 61, 189, 469), (142, 470, 143, 3), (33, 285, 470, 142), (285, 51, 181, 470), (278, 45, 508, 509, 459), (481, 482, 483), (492, 493, 494), (480, 472, 471, 479), (481, 473, 474, 482), (485, 475, 476, 484), (475, 480, 479, 476), (473, 485, 484, 474), (491, 488, 489, 490), (487, 491, 490, 486), (492, 487, 486, 493), (496, 478, 477, 495), (488, 496, 495, 489), (480, 464, 175, 472), (465, 479, 471, 176), (481, 393, 352, 473), (473, 352, 392, 485), (342, 474, 484, 401), (402, 482, 474, 342), (485, 392, 353, 475), (475, 353, 464, 480), (343, 476, 479, 465), (401, 484, 476, 343), (219, 495, 477, 38), (496, 229, 37, 478), (341, 109, 483, 482, 402), (109, 351, 393, 481, 483), (227, 493, 486, 90), (487, 100, 238, 491), (90, 486, 490, 228), (492, 237, 100, 487), (91, 489, 495, 219), (228, 490, 489, 91), (488, 101, 229, 496), (491, 238, 101, 488), (333, 99, 237, 492, 494), (89, 333, 494, 493, 227), (500, 503, 502), (503, 501, 510, 511, 502), (504, 507, 506, 514, 515), (507, 505, 506), (500, 497, 499, 503), (503, 499, 498, 501), (497, 505, 507, 499), (499, 507, 504, 498), (500, 450, 289, 497), (497, 289, 449, 505), (279, 498, 504, 458), (459, 501, 498, 279), (510, 501, 459, 509), (45, 288, 450, 500, 502), (506, 505, 449, 290, 46), (513, 458, 504, 515), (502, 511, 508, 45), (511, 510, 509, 508), (46, 512, 514, 506), (512, 513, 515, 514), (583, 579, 581, 584), (584, 581, 580, 582), (577, 583, 584, 578), (578, 584, 582, 576), (586, 577, 578, 587), (587, 578, 576, 585), (574, 586, 587, 575), (575, 587, 585, 573), (589, 574, 575, 590), (590, 575, 573, 588), (571, 589, 590, 572), (572, 590, 588, 570), (592, 571, 572, 593), (593, 572, 570, 591), (568, 592, 593, 569), (569, 593, 591, 567), (595, 568, 569, 596), (596, 569, 567, 594), (565, 595, 596, 566), (566, 596, 594, 564), (598, 565, 566, 599), (599, 566, 564, 597), (562, 598, 599, 563), (563, 599, 597, 561), (601, 562, 563, 602), (602, 563, 561, 600), (559, 601, 602, 560), (560, 602, 600, 558), (604, 559, 560, 605), (605, 560, 558, 603), (556, 604, 605, 557), (557, 605, 603, 555), (607, 556, 557, 608), (608, 557, 555, 606), (553, 607, 608, 554), (554, 608, 606, 552), (610, 553, 554, 611), (611, 554, 552, 609), (609, 549, 551, 611), (611, 551, 550, 610), (613, 546, 548, 614), (614, 548, 547, 612), (549, 613, 614, 551), (551, 614, 612, 550), (616, 543, 545, 617), (617, 545, 544, 615), (546, 616, 617, 548), (548, 617, 615, 547), (619, 540, 542, 620), (620, 542, 541, 618), (543, 619, 620, 545), (545, 620, 618, 544), (622, 537, 539, 623), (623, 539, 538, 621), (540, 622, 623, 542), (542, 623, 621, 541), (625, 534, 536, 626), (626, 536, 535, 624), (537, 625, 626, 539), (539, 626, 624, 538), (628, 531, 533, 629), (629, 533, 532, 627), (534, 628, 629, 536), (536, 629, 627, 535), (631, 528, 530, 632), (632, 530, 529, 630), (531, 631, 632, 533), (533, 632, 630, 532), (634, 525, 527, 635), (635, 527, 526, 633), (528, 634, 635, 530), (530, 635, 633, 529), (637, 522, 524, 638), (638, 524, 523, 636), (525, 637, 638, 527), (527, 638, 636, 526), (640, 517, 518, 641), (641, 518, 516, 639), (522, 640, 641, 524), (524, 641, 639, 523), (643, 520, 521, 644), (644, 521, 519, 642), (579, 643, 644, 581), (581, 644, 642, 580), (517, 640, 276, 24), (1, 144, 639, 516), (266, 642, 519, 34), (643, 141, 2, 520), (522, 637, 286, 43), (144, 4, 523, 639), (640, 522, 43, 276), (4, 145, 636, 523), (525, 634, 296, 52), (145, 5, 526, 636), (637, 525, 52, 286), (5, 146, 633, 526), (528, 631, 306, 62), (146, 6, 529, 633), (634, 528, 62, 296), (6, 147, 630, 529), (531, 628, 316, 72), (147, 7, 532, 630), (631, 531, 72, 306), (7, 148, 627, 532), (534, 625, 326, 82), (148, 8, 535, 627), (628, 534, 82, 316), (8, 149, 624, 535), (537, 622, 334, 92), (149, 9, 538, 624), (625, 537, 92, 326), (9, 150, 621, 538), (540, 619, 344, 102), (150, 10, 541, 621), (622, 540, 102, 334), (10, 151, 618, 541), (543, 616, 354, 110), (151, 11, 544, 618), (619, 543, 110, 344), (11, 152, 615, 544), (546, 613, 364, 120), (152, 12, 547, 615), (616, 546, 120, 354), (12, 153, 612, 547), (549, 609, 552, 130), (153, 13, 550, 612), (613, 549, 130, 364), (13, 140, 610, 550), (553, 14, 155, 607), (130, 552, 606, 267), (610, 154, 14, 553), (267, 606, 555, 131), (556, 15, 156, 604), (131, 555, 603, 268), (607, 155, 15, 556), (268, 603, 558, 132), (559, 16, 157, 601), (132, 558, 600, 269), (604, 156, 16, 559), (269, 600, 561, 133), (562, 17, 158, 598), (133, 561, 597, 270), (601, 157, 17, 562), (270, 597, 564, 134), (565, 18, 159, 595), (134, 564, 594, 271), (598, 158, 18, 565), (271, 594, 567, 135), (568, 19, 160, 592), (135, 567, 591, 272), (595, 159, 19, 568), (272, 591, 570, 136), (571, 20, 161, 589), (136, 570, 588, 273), (592, 160, 20, 571), (273, 588, 573, 137), (574, 21, 162, 586), (137, 573, 585, 274), (589, 161, 21, 574), (274, 585, 576, 138), (577, 22, 163, 583), (138, 576, 582, 275), (586, 162, 22, 577), (139, 580, 642, 266), (275, 582, 580, 139), (579, 23, 141, 643), (583, 163, 23, 579), (140, 0, 154, 610)])
me_plane_002.polygons.foreach_set('use_smooth', [True] * 594)
_uv = me_plane_002.uv_layers.new(name='UVMap')
_uv.uv.foreach_set('vector', [0.5227, 0.4773, 0.5455, 0.4773, 0.5455, 0.5, 0.5227, 0.5, 0.5682, 0.4773, 0.5909, 0.4773, 0.5909, 0.5, 0.5682, 0.5, 0.6136, 0.4773, 0.6364, 0.4773, 0.6364, 0.5, 0.6136, 0.5, 0.6591, 0.4773, 0.6818, 0.4773, 0.6818, 0.5, 0.6591, 0.5, 0.7045, 0.4773, 0.7273, 0.4773, 0.7273, 0.5, 0.7045, 0.5, 0.8409, 0.4773, 0.8636, 0.4773, 0.8636, 0.5, 0.8409, 0.5, 0.8864, 0.4773, 0.9091, 0.4773, 0.9091, 0.5, 0.8864, 0.5, 0.9318, 0.4773, 0.9545, 0.4773, 0.9545, 0.5, 0.9318, 0.5, 0.5227, 0.06818, 0.5455, 0.06818, 0.5455, 0.09091, 0.5227, 0.09091, 0.5227, 0.1136, 0.5455, 0.1136, 0.5455, 0.1364, 0.5227, 0.1364, 0.5227, 0.25, 0.5455, 0.25, 0.5455, 0.2727, 0.5227, 0.2727, 0.5227, 0.2955, 0.5455, 0.2955, 0.5455, 0.3182, 0.5227, 0.3182, 0.5227, 0.3409, 0.5455, 0.3409, 0.5455, 0.3636, 0.5227, 0.3636, 0.5227, 0.3864, 0.5455, 0.3864, 0.5455, 0.4091, 0.5227, 0.4091, 0.5227, 0.4318, 0.5455, 0.4318, 0.5455, 0.4545, 0.5227, 0.4545, 0.5682, 0.06818, 0.5909, 0.06818, 0.5909, 0.09091, 0.5682, 0.09091, 0.5682, 0.1136, 0.5909, 0.1136, 0.5909, 0.1364, 0.5682, 0.1364, 0.5682, 0.1591, 0.5909, 0.1591, 0.5909, 0.1818, 0.5682, 0.1818, 0.5682, 0.2045, 0.5909, 0.2045, 0.5909, 0.2273, 0.5682, 0.2273, 0.5682, 0.25, 0.5909, 0.25, 0.5909, 0.2727, 0.5682, 0.2727, 0.5682, 0.2955, 0.5909, 0.2955, 0.5909, 0.3182, 0.5682, 0.3182, 0.5682, 0.3409, 0.5909, 0.3409, 0.5909, 0.3636, 0.5682, 0.3636, 0.5682, 0.3864, 0.5909, 0.3864, 0.5909, 0.4091, 0.5682, 0.4091, 0.5682, 0.4318, 0.5909, 0.4318, 0.5909, 0.4545, 0.5682, 0.4545, 0.6136, 0.06818, 0.6364, 0.06818, 0.6364, 0.09091, 0.6136, 0.09091, 0.6136, 0.1136, 0.6364, 0.1136, 0.6364, 0.1364, 0.6136, 0.1364, 0.6136, 0.1591, 0.6364, 0.1591, 0.6364, 0.1818, 0.6136, 0.1818, 0.6136, 0.2045, 0.6364, 0.2045, 0.6364, 0.2273, 0.6136, 0.2273, 0.6136, 0.25, 0.6364, 0.25, 0.6364, 0.2727, 0.6136, 0.2727, 0.6136, 0.2955, 0.6364, 0.2955, 0.6364, 0.3182, 0.6136, 0.3182, 0.6136, 0.3409, 0.6364, 0.3409, 0.6364, 0.3636, 0.6136, 0.3636, 0.6136, 0.3864, 0.6364, 0.3864, 0.6364, 0.4091, 0.6136, 0.4091, 0.6136, 0.4318, 0.6364, 0.4318, 0.6364, 0.4545, 0.6136, 0.4545, 0.6591, 0.06818, 0.6818, 0.06818, 0.6818, 0.09091, 0.6591, 0.09091, 0.6591, 0.1136, 0.6818, 0.1136, 0.6818, 0.1364, 0.6591, 0.1364, 0.6591, 0.1591, 0.6818, 0.1591, 0.6818, 0.1818, 0.6591, 0.1818, 0.6591, 0.2045, 0.6818, 0.2045, 0.6818, 0.2273, 0.6591, 0.2273, 0.6591, 0.25, 0.6818, 0.25, 0.6818, 0.2727, 0.6591, 0.2727, 0.6591, 0.2955, 0.6818, 0.2955, 0.6818, 0.3182, 0.6591, 0.3182, 0.6591, 0.3409, 0.6818, 0.3409, 0.6818, 0.3636, 0.6591, 0.3636, 0.6591, 0.3864, 0.6818, 0.3864, 0.6818, 0.4091, 0.6591, 0.4091, 0.6591, 0.4318, 0.6818, 0.4318, 0.6818, 0.4545, 0.6591, 0.4545, 0.7045, 0.06818, 0.7273, 0.06818, 0.7273, 0.09091, 0.7045, 0.09091, 0.7045, 0.1136, 0.7273, 0.1136, 0.7273, 0.1364, 0.7045, 0.1364, 0.7045, 0.1591, 0.7273, 0.1591, 0.7273, 0.1818, 0.7045, 0.1818, 0.7045, 0.2045, 0.7273, 0.2045, 0.7273, 0.2273, 0.7045, 0.2273, 0.7045, 0.25, 0.7273, 0.25, 0.7273, 0.2727, 0.7045, 0.2727, 0.7045, 0.2955, 0.7273, 0.2955, 0.7273, 0.3182, 0.7045, 0.3182, 0.7045, 0.3409, 0.7273, 0.3409, 0.7273, 0.3636, 0.7045, 0.3636, 0.7045, 0.3864, 0.7273, 0.3864, 0.7273, 0.4091, 0.7045, 0.4091, 0.7045, 0.4318, 0.7273, 0.4318, 0.7273, 0.4545, 0.7045, 0.4545, 0.75, 0.06818, 0.7727, 0.06818, 0.7727, 0.09091, 0.75, 0.09091, 0.75, 0.1136, 0.7727, 0.1136, 0.7727, 0.1364, 0.75, 0.1364, 0.75, 0.1591, 0.7727, 0.1591, 0.7727, 0.1818, 0.75, 0.1818, 0.75, 0.2045, 0.7727, 0.2045, 0.7727, 0.2273, 0.75, 0.2273, 0.75, 0.25, 0.7727, 0.25, 0.7727, 0.2727, 0.75, 0.2727, 0.75, 0.2955, 0.7727, 0.2955, 0.7727, 0.3182, 0.75, 0.3182, 0.75, 0.3409, 0.7727, 0.3409, 0.7727, 0.3636, 0.75, 0.3636, 0.7955, 0.06818, 0.8182, 0.06818, 0.8182, 0.09091, 0.7955, 0.09091, 0.7955, 0.1136, 0.8182, 0.1136, 0.8182, 0.1364, 0.7955, 0.1364, 0.7955, 0.1591, 0.8182, 0.1591, 0.8182, 0.1818, 0.7955, 0.1818, 0.7955, 0.2045, 0.8182, 0.2045, 0.8182, 0.2273, 0.7955, 0.2273, 0.7955, 0.25, 0.8182, 0.25, 0.8182, 0.2727, 0.7955, 0.2727, 0.7955, 0.2955, 0.8182, 0.2955, 0.8182, 0.3182, 0.7955, 0.3182, 0.7955, 0.3409, 0.8182, 0.3409, 0.8182, 0.3636, 0.7955, 0.3636, 0.8409, 0.06818, 0.8636, 0.06818, 0.8636, 0.09091, 0.8409, 0.09091, 0.8409, 0.1136, 0.8636, 0.1136, 0.8636, 0.1364, 0.8409, 0.1364, 0.8409, 0.1591, 0.8636, 0.1591, 0.8636, 0.1818, 0.8409, 0.1818, 0.8409, 0.2045, 0.8636, 0.2045, 0.8636, 0.2273, 0.8409, 0.2273, 0.8409, 0.25, 0.8636, 0.25, 0.8636, 0.2727, 0.8409, 0.2727, 0.8409, 0.2955, 0.8636, 0.2955, 0.8636, 0.3182, 0.8409, 0.3182, 0.8409, 0.3409, 0.8636, 0.3409, 0.8636, 0.3636, 0.8409, 0.3636, 0.8409, 0.3864, 0.8636, 0.3864, 0.8636, 0.4091, 0.8409, 0.4091, 0.8409, 0.4318, 0.8636, 0.4318, 0.8636, 0.4545, 0.8409, 0.4545, 0.8864, 0.06818, 0.9091, 0.06818, 0.9091, 0.09091, 0.8864, 0.09091, 0.8864, 0.1136, 0.9091, 0.1136, 0.9091, 0.1364, 0.8864, 0.1364, 0.8864, 0.1591, 0.9091, 0.1591, 0.9091, 0.1818, 0.8864, 0.1818, 0.8864, 0.2045, 0.9091, 0.2045, 0.9091, 0.2273, 0.8864, 0.2273, 0.8864, 0.25, 0.9091, 0.25, 0.9091, 0.2727, 0.8864, 0.2727, 0.8864, 0.2955, 0.9091, 0.2955, 0.9091, 0.3182, 0.8864, 0.3182, 0.8864, 0.3409, 0.9091, 0.3409, 0.9091, 0.3636, 0.8864, 0.3636, 0.8864, 0.3864, 0.9091, 0.3864, 0.9091, 0.4091, 0.8864, 0.4091, 0.8864, 0.4318, 0.9091, 0.4318, 0.9091, 0.4545, 0.8864, 0.4545, 0.9318, 0.06818, 0.9545, 0.06818, 0.9545, 0.09091, 0.9318, 0.09091, 0.9318, 0.1136, 0.9545, 0.1136, 0.9545, 0.1364, 0.9318, 0.1364, 0.9318, 0.1591, 0.9545, 0.1591, 0.9545, 0.1818, 0.9318, 0.1818, 0.9318, 0.2045, 0.9545, 0.2045, 0.9545, 0.2273, 0.9318, 0.2273, 0.9318, 0.25, 0.9545, 0.25, 0.9545, 0.2727, 0.9318, 0.2727, 0.9318, 0.2955, 0.9545, 0.2955, 0.9545, 0.3182, 0.9318, 0.3182, 0.9318, 0.3409, 0.9545, 0.3409, 0.9545, 0.3636, 0.9318, 0.3636, 0.9318, 0.3864, 0.9545, 0.3864, 0.9545, 0.4091, 0.9318, 0.4091, 0.9318, 0.4318, 0.9545, 0.4318, 0.9545, 0.4545, 0.9318, 0.4545, 0.9091, 0.4318, 0.9318, 0.4318, 0.9318, 0.4545, 0.9091, 0.4545, 0.9091, 0.4091, 0.9318, 0.4091, 0.9318, 0.4318, 0.9091, 0.4318, 0.9318, 0.4091, 0.9545, 0.4091, 0.9545, 0.4318, 0.9318, 0.4318, 0.9091, 0.3864, 0.9318, 0.3864, 0.9318, 0.4091, 0.9091, 0.4091, 0.9091, 0.3636, 0.9318, 0.3636, 0.9318, 0.3864, 0.9091, 0.3864, 0.9318, 0.3636, 0.9545, 0.3636, 0.9545, 0.3864, 0.9318, 0.3864, 0.9091, 0.3409, 0.9318, 0.3409, 0.9318, 0.3636, 0.9091, 0.3636, 0.9091, 0.3182, 0.9318, 0.3182, 0.9318, 0.3409, 0.9091, 0.3409, 0.9318, 0.3182, 0.9545, 0.3182, 0.9545, 0.3409, 0.9318, 0.3409, 0.9091, 0.2955, 0.9318, 0.2955, 0.9318, 0.3182, 0.9091, 0.3182, 0.9091, 0.2727, 0.9318, 0.2727, 0.9318, 0.2955, 0.9091, 0.2955, 0.9318, 0.2727, 0.9545, 0.2727, 0.9545, 0.2955, 0.9318, 0.2955, 0.9091, 0.25, 0.9318, 0.25, 0.9318, 0.2727, 0.9091, 0.2727, 0.9091, 0.2273, 0.9318, 0.2273, 0.9318, 0.25, 0.9091, 0.25, 0.9318, 0.2273, 0.9545, 0.2273, 0.9545, 0.25, 0.9318, 0.25, 0.9091, 0.2045, 0.9318, 0.2045, 0.9318, 0.2273, 0.9091, 0.2273, 0.9091, 0.1818, 0.9318, 0.1818, 0.9318, 0.2045, 0.9091, 0.2045, 0.9318, 0.1818, 0.9545, 0.1818, 0.9545, 0.2045, 0.9318, 0.2045, 0.9091, 0.1591, 0.9318, 0.1591, 0.9318, 0.1818, 0.9091, 0.1818, 0.9091, 0.1364, 0.9318, 0.1364, 0.9318, 0.1591, 0.9091, 0.1591, 0.9318, 0.1364, 0.9545, 0.1364, 0.9545, 0.1591, 0.9318, 0.1591, 0.9091, 0.1136, 0.9318, 0.1136, 0.9318, 0.1364, 0.9091, 0.1364, 0.9091, 0.09091, 0.9318, 0.09091, 0.9318, 0.1136, 0.9091, 0.1136, 0.9318, 0.09091, 0.9545, 0.09091, 0.9545, 0.1136, 0.9318, 0.1136, 0.9091, 0.06818, 0.9318, 0.06818, 0.9318, 0.09091, 0.9091, 0.09091, 0.9091, 0.04545, 0.9318, 0.04545, 0.9318, 0.06818, 0.9091, 0.06818, 0.9318, 0.04545, 0.9545, 0.04545, 0.9545, 0.06818, 0.9318, 0.06818, 0.8636, 0.4318, 0.8864, 0.4318, 0.8864, 0.4545, 0.8636, 0.4545, 0.8636, 0.4091, 0.8864, 0.4091, 0.8864, 0.4318, 0.8636, 0.4318, 0.8864, 0.4091, 0.9091, 0.4091, 0.9091, 0.4318, 0.8864, 0.4318, 0.8636, 0.3864, 0.8864, 0.3864, 0.8864, 0.4091, 0.8636, 0.4091, 0.8636, 0.3636, 0.8864, 0.3636, 0.8864, 0.3864, 0.8636, 0.3864, 0.8864, 0.3636, 0.9091, 0.3636, 0.9091, 0.3864, 0.8864, 0.3864, 0.8636, 0.3409, 0.8864, 0.3409, 0.8864, 0.3636, 0.8636, 0.3636, 0.8636, 0.3182, 0.8864, 0.3182, 0.8864, 0.3409, 0.8636, 0.3409, 0.8864, 0.3182, 0.9091, 0.3182, 0.9091, 0.3409, 0.8864, 0.3409, 0.8636, 0.2955, 0.8864, 0.2955, 0.8864, 0.3182, 0.8636, 0.3182, 0.8636, 0.2727, 0.8864, 0.2727, 0.8864, 0.2955, 0.8636, 0.2955, 0.8864, 0.2727, 0.9091, 0.2727, 0.9091, 0.2955, 0.8864, 0.2955, 0.8636, 0.25, 0.8864, 0.25, 0.8864, 0.2727, 0.8636, 0.2727, 0.8636, 0.2273, 0.8864, 0.2273, 0.8864, 0.25, 0.8636, 0.25, 0.8864, 0.2273, 0.9091, 0.2273, 0.9091, 0.25, 0.8864, 0.25, 0.8636, 0.2045, 0.8864, 0.2045, 0.8864, 0.2273, 0.8636, 0.2273, 0.8636, 0.1818, 0.8864, 0.1818, 0.8864, 0.2045, 0.8636, 0.2045, 0.8864, 0.1818, 0.9091, 0.1818, 0.9091, 0.2045, 0.8864, 0.2045, 0.8636, 0.1591, 0.8864, 0.1591, 0.8864, 0.1818, 0.8636, 0.1818, 0.8636, 0.1364, 0.8864, 0.1364, 0.8864, 0.1591, 0.8636, 0.1591, 0.8864, 0.1364, 0.9091, 0.1364, 0.9091, 0.1591, 0.8864, 0.1591, 0.8636, 0.1136, 0.8864, 0.1136, 0.8864, 0.1364, 0.8636, 0.1364, 0.8636, 0.09091, 0.8864, 0.09091, 0.8864, 0.1136, 0.8636, 0.1136, 0.8864, 0.09091, 0.9091, 0.09091, 0.9091, 0.1136, 0.8864, 0.1136, 0.8636, 0.06818, 0.8864, 0.06818, 0.8864, 0.09091, 0.8636, 0.09091, 0.8636, 0.04545, 0.8864, 0.04545, 0.8864, 0.06818, 0.8636, 0.06818, 0.8864, 0.04545, 0.9091, 0.04545, 0.9091, 0.06818, 0.8864, 0.06818, 0.8409, 0.4091, 0.8636, 0.4091, 0.8636, 0.4318, 0.8409, 0.4318, 0.8409, 0.3636, 0.8636, 0.3636, 0.8636, 0.3864, 0.8409, 0.3864, 0.8182, 0.3409, 0.8409, 0.3409, 0.8409, 0.3636, 0.8182, 0.3636, 0.8182, 0.3182, 0.8409, 0.3182, 0.8409, 0.3409, 0.8182, 0.3409, 0.8409, 0.3182, 0.8636, 0.3182, 0.8636, 0.3409, 0.8409, 0.3409, 0.8182, 0.2955, 0.8409, 0.2955, 0.8409, 0.3182, 0.8182, 0.3182, 0.8182, 0.2727, 0.8409, 0.2727, 0.8409, 0.2955, 0.8182, 0.2955, 0.8409, 0.2727, 0.8636, 0.2727, 0.8636, 0.2955, 0.8409, 0.2955, 0.8182, 0.25, 0.8409, 0.25, 0.8409, 0.2727, 0.8182, 0.2727, 0.8182, 0.2273, 0.8409, 0.2273, 0.8409, 0.25, 0.8182, 0.25, 0.8409, 0.2273, 0.8636, 0.2273, 0.8636, 0.25, 0.8409, 0.25, 0.8182, 0.2045, 0.8409, 0.2045, 0.8409, 0.2273, 0.8182, 0.2273, 0.8182, 0.1818, 0.8409, 0.1818, 0.8409, 0.2045, 0.8182, 0.2045, 0.8409, 0.1818, 0.8636, 0.1818, 0.8636, 0.2045, 0.8409, 0.2045, 0.8182, 0.1591, 0.8409, 0.1591, 0.8409, 0.1818, 0.8182, 0.1818, 0.8182, 0.1364, 0.8409, 0.1364, 0.8409, 0.1591, 0.8182, 0.1591, 0.8409, 0.1364, 0.8636, 0.1364, 0.8636, 0.1591, 0.8409, 0.1591, 0.8182, 0.1136, 0.8409, 0.1136, 0.8409, 0.1364, 0.8182, 0.1364, 0.8182, 0.09091, 0.8409, 0.09091, 0.8409, 0.1136, 0.8182, 0.1136, 0.8409, 0.09091, 0.8636, 0.09091, 0.8636, 0.1136, 0.8409, 0.1136, 0.8182, 0.06818, 0.8409, 0.06818, 0.8409, 0.09091, 0.8182, 0.09091, 0.8182, 0.04545, 0.8409, 0.04545, 0.8409, 0.06818, 0.8182, 0.06818, 0.8409, 0.04545, 0.8636, 0.04545, 0.8636, 0.06818, 0.8409, 0.06818, 0.7727, 0.4318, 0.7955, 0.4318, 0.7955, 0.4545, 0.7727, 0.4545, 0.7727, 0.4091, 0.7955, 0.4091, 0.7955, 0.4318, 0.7727, 0.4318, 0.7727, 0.3864, 0.7955, 0.3864, 0.7955, 0.4091, 0.7727, 0.4091, 0.7727, 0.3636, 0.7955, 0.3636, 0.7955, 0.3864, 0.7727, 0.3864, 0.7727, 0.3409, 0.7955, 0.3409, 0.7955, 0.3636, 0.7727, 0.3636, 0.7727, 0.3182, 0.7955, 0.3182, 0.7955, 0.3409, 0.7727, 0.3409, 0.7955, 0.3182, 0.8182, 0.3182, 0.8182, 0.3409, 0.7955, 0.3409, 0.7727, 0.2955, 0.7955, 0.2955, 0.7955, 0.3182, 0.7727, 0.3182, 0.7727, 0.2727, 0.7955, 0.2727, 0.7955, 0.2955, 0.7727, 0.2955, 0.7955, 0.2727, 0.8182, 0.2727, 0.8182, 0.2955, 0.7955, 0.2955, 0.7727, 0.25, 0.7955, 0.25, 0.7955, 0.2727, 0.7727, 0.2727, 0.7727, 0.2273, 0.7955, 0.2273, 0.7955, 0.25, 0.7727, 0.25, 0.7955, 0.2273, 0.8182, 0.2273, 0.8182, 0.25, 0.7955, 0.25, 0.7727, 0.2045, 0.7955, 0.2045, 0.7955, 0.2273, 0.7727, 0.2273, 0.7727, 0.1818, 0.7955, 0.1818, 0.7955, 0.2045, 0.7727, 0.2045, 0.7955, 0.1818, 0.8182, 0.1818, 0.8182, 0.2045, 0.7955, 0.2045, 0.7727, 0.1591, 0.7955, 0.1591, 0.7955, 0.1818, 0.7727, 0.1818, 0.7727, 0.1364, 0.7955, 0.1364, 0.7955, 0.1591, 0.7727, 0.1591, 0.7955, 0.1364, 0.8182, 0.1364, 0.8182, 0.1591, 0.7955, 0.1591, 0.7727, 0.1136, 0.7955, 0.1136, 0.7955, 0.1364, 0.7727, 0.1364, 0.7727, 0.09091, 0.7955, 0.09091, 0.7955, 0.1136, 0.7727, 0.1136, 0.7955, 0.09091, 0.8182, 0.09091, 0.8182, 0.1136, 0.7955, 0.1136, 0.7727, 0.06818, 0.7955, 0.06818, 0.7955, 0.09091, 0.7727, 0.09091, 0.7727, 0.04545, 0.7955, 0.04545, 0.7955, 0.06818, 0.7727, 0.06818, 0.7955, 0.04545, 0.8182, 0.04545, 0.8182, 0.06818, 0.7955, 0.06818, 0.7273, 0.3409, 0.75, 0.3409, 0.75, 0.3636, 0.7273, 0.3636, 0.7273, 0.3182, 0.75, 0.3182, 0.75, 0.3409, 0.7273, 0.3409, 0.75, 0.3182, 0.7727, 0.3182, 0.7727, 0.3409, 0.75, 0.3409, 0.7273, 0.2955, 0.75, 0.2955, 0.75, 0.3182, 0.7273, 0.3182, 0.7273, 0.2727, 0.75, 0.2727, 0.75, 0.2955, 0.7273, 0.2955, 0.75, 0.2727, 0.7727, 0.2727, 0.7727, 0.2955, 0.75, 0.2955, 0.7273, 0.25, 0.75, 0.25, 0.75, 0.2727, 0.7273, 0.2727, 0.7273, 0.2273, 0.75, 0.2273, 0.75, 0.25, 0.7273, 0.25, 0.75, 0.2273, 0.7727, 0.2273, 0.7727, 0.25, 0.75, 0.25, 0.7273, 0.2045, 0.75, 0.2045, 0.75, 0.2273, 0.7273, 0.2273, 0.7273, 0.1818, 0.75, 0.1818, 0.75, 0.2045, 0.7273, 0.2045, 0.75, 0.1818, 0.7727, 0.1818, 0.7727, 0.2045, 0.75, 0.2045, 0.7273, 0.1591, 0.75, 0.1591, 0.75, 0.1818, 0.7273, 0.1818, 0.7273, 0.1364, 0.75, 0.1364, 0.75, 0.1591, 0.7273, 0.1591, 0.75, 0.1364, 0.7727, 0.1364, 0.7727, 0.1591, 0.75, 0.1591, 0.7273, 0.1136, 0.75, 0.1136, 0.75, 0.1364, 0.7273, 0.1364, 0.7273, 0.09091, 0.75, 0.09091, 0.75, 0.1136, 0.7273, 0.1136, 0.75, 0.09091, 0.7727, 0.09091, 0.7727, 0.1136, 0.75, 0.1136, 0.7273, 0.06818, 0.75, 0.06818, 0.75, 0.09091, 0.7273, 0.09091, 0.7273, 0.04545, 0.75, 0.04545, 0.75, 0.06818, 0.7273, 0.06818, 0.75, 0.04545, 0.7727, 0.04545, 0.7727, 0.06818, 0.75, 0.06818, 0.6818, 0.4318, 0.7045, 0.4318, 0.7045, 0.4545, 0.6818, 0.4545, 0.6818, 0.4091, 0.7045, 0.4091, 0.7045, 0.4318, 0.6818, 0.4318, 0.7045, 0.4091, 0.7273, 0.4091, 0.7273, 0.4318, 0.7045, 0.4318, 0.6818, 0.3864, 0.7045, 0.3864, 0.7045, 0.4091, 0.6818, 0.4091, 0.6818, 0.3636, 0.7045, 0.3636, 0.7045, 0.3864, 0.6818, 0.3864, 0.7045, 0.3636, 0.7273, 0.3636, 0.7273, 0.3864, 0.7045, 0.3864, 0.6818, 0.3409, 0.7045, 0.3409, 0.7045, 0.3636, 0.6818, 0.3636, 0.6818, 0.3182, 0.7045, 0.3182, 0.7045, 0.3409, 0.6818, 0.3409, 0.7045, 0.3182, 0.7273, 0.3182, 0.7273, 0.3409, 0.7045, 0.3409, 0.6818, 0.2955, 0.7045, 0.2955, 0.7045, 0.3182, 0.6818, 0.3182, 0.6818, 0.2727, 0.7045, 0.2727, 0.7045, 0.2955, 0.6818, 0.2955, 0.7045, 0.2727, 0.7273, 0.2727, 0.7273, 0.2955, 0.7045, 0.2955, 0.6818, 0.25, 0.7045, 0.25, 0.7045, 0.2727, 0.6818, 0.2727, 0.6818, 0.2273, 0.7045, 0.2273, 0.7045, 0.25, 0.6818, 0.25, 0.7045, 0.2273, 0.7273, 0.2273, 0.7273, 0.25, 0.7045, 0.25, 0.6818, 0.2045, 0.7045, 0.2045, 0.7045, 0.2273, 0.6818, 0.2273, 0.6818, 0.1818, 0.7045, 0.1818, 0.7045, 0.2045, 0.6818, 0.2045, 0.7045, 0.1818, 0.7273, 0.1818, 0.7273, 0.2045, 0.7045, 0.2045, 0.6818, 0.1591, 0.7045, 0.1591, 0.7045, 0.1818, 0.6818, 0.1818, 0.6818, 0.1364, 0.7045, 0.1364, 0.7045, 0.1591, 0.6818, 0.1591, 0.7045, 0.1364, 0.7273, 0.1364, 0.7273, 0.1591, 0.7045, 0.1591, 0.6818, 0.1136, 0.7045, 0.1136, 0.7045, 0.1364, 0.6818, 0.1364, 0.6818, 0.09091, 0.7045, 0.09091, 0.7045, 0.1136, 0.6818, 0.1136, 0.7045, 0.09091, 0.7273, 0.09091, 0.7273, 0.1136, 0.7045, 0.1136, 0.6818, 0.06818, 0.7045, 0.06818, 0.7045, 0.09091, 0.6818, 0.09091, 0.6818, 0.04545, 0.7045, 0.04545, 0.7045, 0.06818, 0.6818, 0.06818, 0.7045, 0.04545, 0.7273, 0.04545, 0.7273, 0.06818, 0.7045, 0.06818, 0.6364, 0.4318, 0.6591, 0.4318, 0.6591, 0.4545, 0.6364, 0.4545, 0.6364, 0.4091, 0.6591, 0.4091, 0.6591, 0.4318, 0.6364, 0.4318, 0.6591, 0.4091, 0.6818, 0.4091, 0.6818, 0.4318, 0.6591, 0.4318, 0.6364, 0.3864, 0.6591, 0.3864, 0.6591, 0.4091, 0.6364, 0.4091, 0.6364, 0.3636, 0.6591, 0.3636, 0.6591, 0.3864, 0.6364, 0.3864, 0.6591, 0.3636, 0.6818, 0.3636, 0.6818, 0.3864, 0.6591, 0.3864, 0.6364, 0.3409, 0.6591, 0.3409, 0.6591, 0.3636, 0.6364, 0.3636, 0.6364, 0.3182, 0.6591, 0.3182, 0.6591, 0.3409, 0.6364, 0.3409, 0.6591, 0.3182, 0.6818, 0.3182, 0.6818, 0.3409, 0.6591, 0.3409, 0.6364, 0.2955, 0.6591, 0.2955, 0.6591, 0.3182, 0.6364, 0.3182, 0.6364, 0.2727, 0.6591, 0.2727, 0.6591, 0.2955, 0.6364, 0.2955, 0.6591, 0.2727, 0.6818, 0.2727, 0.6818, 0.2955, 0.6591, 0.2955, 0.6364, 0.25, 0.6591, 0.25, 0.6591, 0.2727, 0.6364, 0.2727, 0.6364, 0.2273, 0.6591, 0.2273, 0.6591, 0.25, 0.6364, 0.25, 0.6591, 0.2273, 0.6818, 0.2273, 0.6818, 0.25, 0.6591, 0.25, 0.6364, 0.2045, 0.6591, 0.2045, 0.6591, 0.2273, 0.6364, 0.2273, 0.6364, 0.1818, 0.6591, 0.1818, 0.6591, 0.2045, 0.6364, 0.2045, 0.6591, 0.1818, 0.6818, 0.1818, 0.6818, 0.2045, 0.6591, 0.2045, 0.6364, 0.1591, 0.6591, 0.1591, 0.6591, 0.1818, 0.6364, 0.1818, 0.6364, 0.1364, 0.6591, 0.1364, 0.6591, 0.1591, 0.6364, 0.1591, 0.6591, 0.1364, 0.6818, 0.1364, 0.6818, 0.1591, 0.6591, 0.1591, 0.6364, 0.1136, 0.6591, 0.1136, 0.6591, 0.1364, 0.6364, 0.1364, 0.6364, 0.09091, 0.6591, 0.09091, 0.6591, 0.1136, 0.6364, 0.1136, 0.6591, 0.09091, 0.6818, 0.09091, 0.6818, 0.1136, 0.6591, 0.1136, 0.6364, 0.06818, 0.6591, 0.06818, 0.6591, 0.09091, 0.6364, 0.09091, 0.6364, 0.04545, 0.6591, 0.04545, 0.6591, 0.06818, 0.6364, 0.06818, 0.6591, 0.04545, 0.6818, 0.04545, 0.6818, 0.06818, 0.6591, 0.06818, 0.5909, 0.4318, 0.6136, 0.4318, 0.6136, 0.4545, 0.5909, 0.4545, 0.5909, 0.4091, 0.6136, 0.4091, 0.6136, 0.4318, 0.5909, 0.4318, 0.6136, 0.4091, 0.6364, 0.4091, 0.6364, 0.4318, 0.6136, 0.4318, 0.5909, 0.3864, 0.6136, 0.3864, 0.6136, 0.4091, 0.5909, 0.4091, 0.5909, 0.3636, 0.6136, 0.3636, 0.6136, 0.3864, 0.5909, 0.3864, 0.6136, 0.3636, 0.6364, 0.3636, 0.6364, 0.3864, 0.6136, 0.3864, 0.5909, 0.3409, 0.6136, 0.3409, 0.6136, 0.3636, 0.5909, 0.3636, 0.5909, 0.3182, 0.6136, 0.3182, 0.6136, 0.3409, 0.5909, 0.3409, 0.6136, 0.3182, 0.6364, 0.3182, 0.6364, 0.3409, 0.6136, 0.3409, 0.5909, 0.2955, 0.6136, 0.2955, 0.6136, 0.3182, 0.5909, 0.3182, 0.5909, 0.2727, 0.6136, 0.2727, 0.6136, 0.2955, 0.5909, 0.2955, 0.6136, 0.2727, 0.6364, 0.2727, 0.6364, 0.2955, 0.6136, 0.2955, 0.5909, 0.25, 0.6136, 0.25, 0.6136, 0.2727, 0.5909, 0.2727, 0.5909, 0.2273, 0.6136, 0.2273, 0.6136, 0.25, 0.5909, 0.25, 0.6136, 0.2273, 0.6364, 0.2273, 0.6364, 0.25, 0.6136, 0.25, 0.5909, 0.2045, 0.6136, 0.2045, 0.6136, 0.2273, 0.5909, 0.2273, 0.5909, 0.1818, 0.6136, 0.1818, 0.6136, 0.2045, 0.5909, 0.2045, 0.6136, 0.1818, 0.6364, 0.1818, 0.6364, 0.2045, 0.6136, 0.2045, 0.5909, 0.1591, 0.6136, 0.1591, 0.6136, 0.1818, 0.5909, 0.1818, 0.5909, 0.1364, 0.6136, 0.1364, 0.6136, 0.1591, 0.5909, 0.1591, 0.6136, 0.1364, 0.6364, 0.1364, 0.6364, 0.1591, 0.6136, 0.1591, 0.5909, 0.1136, 0.6136, 0.1136, 0.6136, 0.1364, 0.5909, 0.1364, 0.5909, 0.09091, 0.6136, 0.09091, 0.6136, 0.1136, 0.5909, 0.1136, 0.6136, 0.09091, 0.6364, 0.09091, 0.6364, 0.1136, 0.6136, 0.1136, 0.5909, 0.06818, 0.6136, 0.06818, 0.6136, 0.09091, 0.5909, 0.09091, 0.5909, 0.04545, 0.6136, 0.04545, 0.6136, 0.06818, 0.5909, 0.06818, 0.6136, 0.04545, 0.6364, 0.04545, 0.6364, 0.06818, 0.6136, 0.06818, 0.5455, 0.4318, 0.5682, 0.4318, 0.5682, 0.4545, 0.5455, 0.4545, 0.5455, 0.4091, 0.5682, 0.4091, 0.5682, 0.4318, 0.5455, 0.4318, 0.5682, 0.4091, 0.5909, 0.4091, 0.5909, 0.4318, 0.5682, 0.4318, 0.5455, 0.3864, 0.5682, 0.3864, 0.5682, 0.4091, 0.5455, 0.4091, 0.5455, 0.3636, 0.5682, 0.3636, 0.5682, 0.3864, 0.5455, 0.3864, 0.5682, 0.3636, 0.5909, 0.3636, 0.5909, 0.3864, 0.5682, 0.3864, 0.5455, 0.3409, 0.5682, 0.3409, 0.5682, 0.3636, 0.5455, 0.3636, 0.5455, 0.3182, 0.5682, 0.3182, 0.5682, 0.3409, 0.5455, 0.3409, 0.5682, 0.3182, 0.5909, 0.3182, 0.5909, 0.3409, 0.5682, 0.3409, 0.5455, 0.2955, 0.5682, 0.2955, 0.5682, 0.3182, 0.5455, 0.3182, 0.5455, 0.2727, 0.5682, 0.2727, 0.5682, 0.2955, 0.5455, 0.2955, 0.5682, 0.2727, 0.5909, 0.2727, 0.5909, 0.2955, 0.5682, 0.2955, 0.5455, 0.25, 0.5682, 0.25, 0.5682, 0.2727, 0.5455, 0.2727, 0.5455, 0.2273, 0.5682, 0.2273, 0.5682, 0.25, 0.5455, 0.25, 0.5682, 0.2273, 0.5909, 0.2273, 0.5909, 0.25, 0.5682, 0.25, 0.5682, 0.1818, 0.5909, 0.1818, 0.5909, 0.2045, 0.5682, 0.2045, 0.5682, 0.1364, 0.5909, 0.1364, 0.5909, 0.1591, 0.5682, 0.1591, 0.5455, 0.1136, 0.5682, 0.1136, 0.5682, 0.1364, 0.5455, 0.1364, 0.5455, 0.09091, 0.5682, 0.09091, 0.5682, 0.1136, 0.5455, 0.1136, 0.5682, 0.09091, 0.5909, 0.09091, 0.5909, 0.1136, 0.5682, 0.1136, 0.5455, 0.06818, 0.5682, 0.06818, 0.5682, 0.09091, 0.5455, 0.09091, 0.5455, 0.04545, 0.5682, 0.04545, 0.5682, 0.06818, 0.5455, 0.06818, 0.5682, 0.04545, 0.5909, 0.04545, 0.5909, 0.06818, 0.5682, 0.06818, 0.5, 0.4318, 0.5227, 0.4318, 0.5227, 0.4545, 0.5, 0.4545, 0.5, 0.4091, 0.5227, 0.4091, 0.5227, 0.4318, 0.5, 0.4318, 0.5227, 0.4091, 0.5455, 0.4091, 0.5455, 0.4318, 0.5227, 0.4318, 0.5, 0.3864, 0.5227, 0.3864, 0.5227, 0.4091, 0.5, 0.4091, 0.5, 0.3636, 0.5227, 0.3636, 0.5227, 0.3864, 0.5, 0.3864, 0.5227, 0.3636, 0.5455, 0.3636, 0.5455, 0.3864, 0.5227, 0.3864, 0.5, 0.3409, 0.5227, 0.3409, 0.5227, 0.3636, 0.5, 0.3636, 0.5, 0.3182, 0.5227, 0.3182, 0.5227, 0.3409, 0.5, 0.3409, 0.5227, 0.3182, 0.5455, 0.3182, 0.5455, 0.3409, 0.5227, 0.3409, 0.5, 0.2955, 0.5227, 0.2955, 0.5227, 0.3182, 0.5, 0.3182, 0.5, 0.2727, 0.5227, 0.2727, 0.5227, 0.2955, 0.5, 0.2955, 0.5227, 0.2727, 0.5455, 0.2727, 0.5455, 0.2955, 0.5227, 0.2955, 0.5, 0.25, 0.5227, 0.25, 0.5227, 0.2727, 0.5, 0.2727, 0.5, 0.2273, 0.5227, 0.2273, 0.5227, 0.25, 0.5, 0.25, 0.5227, 0.2273, 0.5455, 0.2273, 0.5455, 0.25, 0.5227, 0.25, 0.5, 0.2045, 0.5227, 0.2045, 0.5227, 0.2273, 0.5, 0.2273, 0.5, 0.1818, 0.5227, 0.1818, 0.5227, 0.2045, 0.5, 0.2045, 0.5, 0.1591, 0.5227, 0.1591, 0.5227, 0.1818, 0.5, 0.1818, 0.5, 0.1364, 0.5227, 0.1364, 0.5227, 0.1591, 0.5, 0.1591, 0.5227, 0.2273, 0.5227, 0.2045, 0.5303, 0.2121, 0.5379, 0.2197, 0.5455, 0.2273, 0.5, 0.1136, 0.5227, 0.1136, 0.5227, 0.1364, 0.5, 0.1364, 0.5, 0.09091, 0.5227, 0.09091, 0.5227, 0.1136, 0.5, 0.1136, 0.5227, 0.09091, 0.5455, 0.09091, 0.5455, 0.1136, 0.5227, 0.1136, 0.5, 0.06818, 0.5227, 0.06818, 0.5227, 0.09091, 0.5, 0.09091, 0.5, 0.04545, 0.5227, 0.04545, 0.5227, 0.06818, 0.5, 0.06818, 0.5227, 0.04545, 0.5455, 0.04545, 0.5455, 0.06818, 0.5227, 0.06818, 0.9091, 0.4773, 0.9318, 0.4773, 0.9318, 0.5, 0.9091, 0.5, 0.9091, 0.4545, 0.9318, 0.4545, 0.9318, 0.4773, 0.9091, 0.4773, 0.9318, 0.4545, 0.9545, 0.4545, 0.9545, 0.4773, 0.9318, 0.4773, 0.8636, 0.4773, 0.8864, 0.4773, 0.8864, 0.5, 0.8636, 0.5, 0.8636, 0.4545, 0.8864, 0.4545, 0.8864, 0.4773, 0.8636, 0.4773, 0.8864, 0.4545, 0.9091, 0.4545, 0.9091, 0.4773, 0.8864, 0.4773, 0.8409, 0.4545, 0.8636, 0.4545, 0.8636, 0.4773, 0.8409, 0.4773, 0.7727, 0.4773, 0.7955, 0.4773, 0.7955, 0.5, 0.7727, 0.5, 0.7727, 0.4545, 0.7955, 0.4545, 0.7955, 0.4773, 0.7727, 0.4773, 0.6818, 0.4773, 0.7045, 0.4773, 0.7045, 0.5, 0.6818, 0.5, 0.6818, 0.4545, 0.7045, 0.4545, 0.7045, 0.4773, 0.6818, 0.4773, 0.7045, 0.4545, 0.7273, 0.4545, 0.7273, 0.4773, 0.7045, 0.4773, 0.6364, 0.4773, 0.6591, 0.4773, 0.6591, 0.5, 0.6364, 0.5, 0.6364, 0.4545, 0.6591, 0.4545, 0.6591, 0.4773, 0.6364, 0.4773, 0.6591, 0.4545, 0.6818, 0.4545, 0.6818, 0.4773, 0.6591, 0.4773, 0.5909, 0.4773, 0.6136, 0.4773, 0.6136, 0.5, 0.5909, 0.5, 0.5909, 0.4545, 0.6136, 0.4545, 0.6136, 0.4773, 0.5909, 0.4773, 0.6136, 0.4545, 0.6364, 0.4545, 0.6364, 0.4773, 0.6136, 0.4773, 0.5455, 0.4773, 0.5682, 0.4773, 0.5682, 0.5, 0.5455, 0.5, 0.5455, 0.4545, 0.5682, 0.4545, 0.5682, 0.4773, 0.5455, 0.4773, 0.5682, 0.4545, 0.5909, 0.4545, 0.5909, 0.4773, 0.5682, 0.4773, 0.5, 0.4773, 0.5227, 0.4773, 0.5227, 0.5, 0.5, 0.5, 0.5, 0.4545, 0.5227, 0.4545, 0.5227, 0.4773, 0.5, 0.4773, 0.5227, 0.4545, 0.5455, 0.4545, 0.5455, 0.4773, 0.5227, 0.4773, 0.5227, 0.1364, 0.5455, 0.1364, 0.5379, 0.1439, 0.5303, 0.1515, 0.5227, 0.1591, 0.8226, 0.3864, 0.8137, 0.3863, 0.8182, 0.3817, 0.7548, 0.3864, 0.7456, 0.3862, 0.75, 0.3817, 0.8211, 0.4773, 0.8211, 0.5, 0.8134, 0.5, 0.8134, 0.4773, 0.8226, 0.3864, 0.822, 0.4091, 0.8134, 0.4091, 0.8137, 0.3863, 0.8215, 0.4318, 0.8212, 0.4545, 0.8134, 0.4545, 0.8134, 0.4318, 0.8212, 0.4545, 0.8211, 0.4773, 0.8134, 0.4773, 0.8134, 0.4545, 0.822, 0.4091, 0.8215, 0.4318, 0.8134, 0.4318, 0.8134, 0.4091, 0.7548, 0.4318, 0.7548, 0.4545, 0.747, 0.4545, 0.7466, 0.4318, 0.7548, 0.4091, 0.7548, 0.4318, 0.7466, 0.4318, 0.7462, 0.4091, 0.7548, 0.3864, 0.7548, 0.4091, 0.7462, 0.4091, 0.7456, 0.3862, 0.7548, 0.4773, 0.7548, 0.5, 0.7471, 0.5, 0.7471, 0.4773, 0.7548, 0.4545, 0.7548, 0.4773, 0.7471, 0.4773, 0.747, 0.4545, 0.8211, 0.4773, 0.8409, 0.4773, 0.8409, 0.5, 0.8211, 0.5, 0.7955, 0.4773, 0.8134, 0.4773, 0.8134, 0.5, 0.7955, 0.5, 0.8226, 0.3864, 0.8409, 0.3864, 0.8409, 0.4091, 0.822, 0.4091, 0.822, 0.4091, 0.8409, 0.4091, 0.8409, 0.4318, 0.8215, 0.4318, 0.7955, 0.4091, 0.8134, 0.4091, 0.8134, 0.4318, 0.7955, 0.4318, 0.7955, 0.3864, 0.8137, 0.3863, 0.8134, 0.4091, 0.7955, 0.4091, 0.8215, 0.4318, 0.8409, 0.4318, 0.8409, 0.4545, 0.8212, 0.4545, 0.8212, 0.4545, 0.8409, 0.4545, 0.8409, 0.4773, 0.8211, 0.4773, 0.7955, 0.4545, 0.8134, 0.4545, 0.8134, 0.4773, 0.7955, 0.4773, 0.7955, 0.4318, 0.8134, 0.4318, 0.8134, 0.4545, 0.7955, 0.4545, 0.7273, 0.4773, 0.7471, 0.4773, 0.7471, 0.5, 0.7273, 0.5, 0.7548, 0.4773, 0.7727, 0.4773, 0.7727, 0.5, 0.7548, 0.5, 0.7955, 0.3636, 0.8182, 0.3636, 0.8182, 0.3817, 0.8137, 0.3863, 0.7955, 0.3864, 0.8182, 0.3636, 0.8409, 0.3636, 0.8409, 0.3864, 0.8226, 0.3864, 0.8182, 0.3817, 0.7273, 0.3864, 0.7456, 0.3862, 0.7462, 0.4091, 0.7273, 0.4091, 0.7548, 0.4091, 0.7727, 0.4091, 0.7727, 0.4318, 0.7548, 0.4318, 0.7273, 0.4091, 0.7462, 0.4091, 0.7466, 0.4318, 0.7273, 0.4318, 0.7548, 0.3864, 0.7727, 0.3864, 0.7727, 0.4091, 0.7548, 0.4091, 0.7273, 0.4545, 0.747, 0.4545, 0.7471, 0.4773, 0.7273, 0.4773, 0.7273, 0.4318, 0.7466, 0.4318, 0.747, 0.4545, 0.7273, 0.4545, 0.7548, 0.4545, 0.7727, 0.4545, 0.7727, 0.4773, 0.7548, 0.4773, 0.7548, 0.4318, 0.7727, 0.4318, 0.7727, 0.4545, 0.7548, 0.4545, 0.75, 0.3636, 0.7727, 0.3636, 0.7727, 0.3864, 0.7548, 0.3864, 0.75, 0.3817, 0.7273, 0.3636, 0.75, 0.3636, 0.75, 0.3817, 0.7456, 0.3862, 0.7273, 0.3864, 0.5509, 0.1591, 0.5465, 0.1591, 0.5455, 0.1556, 0.5465, 0.1591, 0.5436, 0.1591, 0.5442, 0.1579, 0.5448, 0.1568, 0.5455, 0.1556, 0.542, 0.2045, 0.5448, 0.2045, 0.5455, 0.208, 0.5443, 0.2069, 0.5431, 0.2057, 0.5448, 0.2045, 0.5466, 0.2045, 0.5455, 0.208, 0.5509, 0.1591, 0.5509, 0.1818, 0.5455, 0.1818, 0.5455, 0.1591, 0.5455, 0.1591, 0.5455, 0.1818, 0.542, 0.1818, 0.542, 0.1591, 0.5509, 0.1818, 0.5509, 0.2045, 0.5455, 0.2045, 0.5455, 0.1818, 0.5455, 0.1818, 0.5455, 0.2045, 0.542, 0.2045, 0.542, 0.1818, 0.5509, 0.1591, 0.5682, 0.1591, 0.5682, 0.1818, 0.5509, 0.1818, 0.5509, 0.1818, 0.5682, 0.1818, 0.5682, 0.2045, 0.5509, 0.2045, 0.5227, 0.1818, 0.542, 0.1818, 0.542, 0.2045, 0.5227, 0.2045, 0.5227, 0.1591, 0.542, 0.1591, 0.542, 0.1818, 0.5227, 0.1818, 0.5431, 0.1579, 0.542, 0.1591, 0.5227, 0.1591, 0.5303, 0.1515, 0.5455, 0.1364, 0.5682, 0.1364, 0.5682, 0.1591, 0.5509, 0.1591, 0.5455, 0.1556, 0.5455, 0.208, 0.5509, 0.2045, 0.5682, 0.2045, 0.5682, 0.2273, 0.5455, 0.2273, 0.5303, 0.2121, 0.5227, 0.2045, 0.542, 0.2045, 0.5431, 0.2057, 0.5455, 0.1556, 0.5443, 0.1568, 0.5379, 0.1439, 0.5455, 0.1364, 0.5443, 0.1568, 0.5431, 0.1579, 0.5303, 0.1515, 0.5379, 0.1439, 0.5455, 0.2273, 0.5379, 0.2197, 0.5443, 0.2069, 0.5455, 0.208, 0.5379, 0.2197, 0.5303, 0.2121, 0.5431, 0.2057, 0.5443, 0.2069, 0.9842, 0.4318, 0.9842, 0.4545, 0.9773, 0.4545, 0.9773, 0.4318, 0.9773, 0.4318, 0.9773, 0.4545, 0.9629, 0.4545, 0.9629, 0.4318, 0.9842, 0.4091, 0.9842, 0.4318, 0.9773, 0.4318, 0.9773, 0.4091, 0.9773, 0.4091, 0.9773, 0.4318, 0.9629, 0.4318, 0.9629, 0.4091, 0.9842, 0.3864, 0.9842, 0.4091, 0.9773, 0.4091, 0.9773, 0.3864, 0.9773, 0.3864, 0.9773, 0.4091, 0.9629, 0.4091, 0.9629, 0.3864, 0.9842, 0.3636, 0.9842, 0.3864, 0.9773, 0.3864, 0.9773, 0.3636, 0.9773, 0.3636, 0.9773, 0.3864, 0.9629, 0.3864, 0.9629, 0.3636, 0.9842, 0.3409, 0.9842, 0.3636, 0.9773, 0.3636, 0.9773, 0.3409, 0.9773, 0.3409, 0.9773, 0.3636, 0.9629, 0.3636, 0.9629, 0.3409, 0.9842, 0.3182, 0.9842, 0.3409, 0.9773, 0.3409, 0.9773, 0.3182, 0.9773, 0.3182, 0.9773, 0.3409, 0.9629, 0.3409, 0.9629, 0.3182, 0.9842, 0.2955, 0.9842, 0.3182, 0.9773, 0.3182, 0.9773, 0.2955, 0.9773, 0.2955, 0.9773, 0.3182, 0.9629, 0.3182, 0.9629, 0.2955, 0.9842, 0.2727, 0.9842, 0.2955, 0.9773, 0.2955, 0.9773, 0.2727, 0.9773, 0.2727, 0.9773, 0.2955, 0.9629, 0.2955, 0.9629, 0.2727, 0.9842, 0.25, 0.9842, 0.2727, 0.9773, 0.2727, 0.9773, 0.25, 0.9773, 0.25, 0.9773, 0.2727, 0.9629, 0.2727, 0.9629, 0.25, 0.9842, 0.2273, 0.9842, 0.25, 0.9773, 0.25, 0.9773, 0.2273, 0.9773, 0.2273, 0.9773, 0.25, 0.9629, 0.25, 0.9629, 0.2273, 0.9842, 0.2045, 0.9842, 0.2273, 0.9773, 0.2273, 0.9773, 0.2045, 0.9773, 0.2045, 0.9773, 0.2273, 0.9629, 0.2273, 0.9629, 0.2045, 0.9842, 0.1818, 0.9842, 0.2045, 0.9773, 0.2045, 0.9773, 0.1818, 0.9773, 0.1818, 0.9773, 0.2045, 0.9629, 0.2045, 0.9629, 0.1818, 0.9842, 0.1591, 0.9842, 0.1818, 0.9773, 0.1818, 0.9773, 0.1591, 0.9773, 0.1591, 0.9773, 0.1818, 0.9629, 0.1818, 0.9629, 0.1591, 0.9842, 0.1364, 0.9842, 0.1591, 0.9773, 0.1591, 0.9773, 0.1364, 0.9773, 0.1364, 0.9773, 0.1591, 0.9629, 0.1591, 0.9629, 0.1364, 0.9842, 0.1136, 0.9842, 0.1364, 0.9773, 0.1364, 0.9773, 0.1136, 0.9773, 0.1136, 0.9773, 0.1364, 0.9629, 0.1364, 0.9629, 0.1136, 0.9842, 0.09091, 0.9842, 0.1136, 0.9773, 0.1136, 0.9773, 0.09091, 0.9773, 0.09091, 0.9773, 0.1136, 0.9629, 0.1136, 0.9629, 0.09091, 0.9842, 0.06818, 0.9842, 0.09091, 0.9773, 0.09091, 0.9773, 0.06818, 0.9773, 0.06818, 0.9773, 0.09091, 0.9629, 0.09091, 0.9629, 0.06818, 0.9842, 0.04545, 0.9842, 0.06818, 0.9773, 0.06818, 0.9773, 0.04545, 0.9773, 0.04545, 0.9773, 0.06818, 0.9629, 0.06818, 0.9629, 0.04545, 0.9837, 0.01631, 0.9842, 0.04545, 0.9773, 0.04545, 0.9762, 0.02382, 0.9762, 0.02382, 0.9773, 0.04545, 0.9629, 0.04545, 0.9629, 0.03712, 0.9629, 0.03712, 0.9545, 0.03712, 0.9545, 0.02273, 0.9762, 0.02382, 0.9762, 0.02382, 0.9545, 0.02273, 0.9545, 0.01581, 0.9837, 0.01631, 0.9318, 0.03712, 0.9091, 0.03712, 0.9091, 0.02273, 0.9318, 0.02273, 0.9318, 0.02273, 0.9091, 0.02273, 0.9091, 0.01581, 0.9318, 0.01581, 0.9545, 0.03712, 0.9318, 0.03712, 0.9318, 0.02273, 0.9545, 0.02273, 0.9545, 0.02273, 0.9318, 0.02273, 0.9318, 0.01581, 0.9545, 0.01581, 0.8864, 0.03712, 0.8636, 0.03712, 0.8636, 0.02273, 0.8864, 0.02273, 0.8864, 0.02273, 0.8636, 0.02273, 0.8636, 0.01581, 0.8864, 0.01581, 0.9091, 0.03712, 0.8864, 0.03712, 0.8864, 0.02273, 0.9091, 0.02273, 0.9091, 0.02273, 0.8864, 0.02273, 0.8864, 0.01581, 0.9091, 0.01581, 0.8409, 0.03712, 0.8182, 0.03712, 0.8182, 0.02273, 0.8409, 0.02273, 0.8409, 0.02273, 0.8182, 0.02273, 0.8182, 0.01581, 0.8409, 0.01581, 0.8636, 0.03712, 0.8409, 0.03712, 0.8409, 0.02273, 0.8636, 0.02273, 0.8636, 0.02273, 0.8409, 0.02273, 0.8409, 0.01581, 0.8636, 0.01581, 0.7955, 0.03712, 0.7727, 0.03712, 0.7727, 0.02273, 0.7955, 0.02273, 0.7955, 0.02273, 0.7727, 0.02273, 0.7727, 0.01581, 0.7955, 0.01581, 0.8182, 0.03712, 0.7955, 0.03712, 0.7955, 0.02273, 0.8182, 0.02273, 0.8182, 0.02273, 0.7955, 0.02273, 0.7955, 0.01581, 0.8182, 0.01581, 0.75, 0.03712, 0.7273, 0.03712, 0.7273, 0.02273, 0.75, 0.02273, 0.75, 0.02273, 0.7273, 0.02273, 0.7273, 0.01581, 0.75, 0.01581, 0.7727, 0.03712, 0.75, 0.03712, 0.75, 0.02273, 0.7727, 0.02273, 0.7727, 0.02273, 0.75, 0.02273, 0.75, 0.01581, 0.7727, 0.01581, 0.7045, 0.03712, 0.6818, 0.03712, 0.6818, 0.02273, 0.7045, 0.02273, 0.7045, 0.02273, 0.6818, 0.02273, 0.6818, 0.01581, 0.7045, 0.01581, 0.7273, 0.03712, 0.7045, 0.03712, 0.7045, 0.02273, 0.7273, 0.02273, 0.7273, 0.02273, 0.7045, 0.02273, 0.7045, 0.01581, 0.7273, 0.01581, 0.6591, 0.03712, 0.6364, 0.03712, 0.6364, 0.02273, 0.6591, 0.02273, 0.6591, 0.02273, 0.6364, 0.02273, 0.6364, 0.01581, 0.6591, 0.01581, 0.6818, 0.03712, 0.6591, 0.03712, 0.6591, 0.02273, 0.6818, 0.02273, 0.6818, 0.02273, 0.6591, 0.02273, 0.6591, 0.01581, 0.6818, 0.01581, 0.6136, 0.03712, 0.5909, 0.03712, 0.5909, 0.02273, 0.6136, 0.02273, 0.6136, 0.02273, 0.5909, 0.02273, 0.5909, 0.01581, 0.6136, 0.01581, 0.6364, 0.03712, 0.6136, 0.03712, 0.6136, 0.02273, 0.6364, 0.02273, 0.6364, 0.02273, 0.6136, 0.02273, 0.6136, 0.01581, 0.6364, 0.01581, 0.5682, 0.03712, 0.5455, 0.03712, 0.5455, 0.02273, 0.5682, 0.02273, 0.5682, 0.02273, 0.5455, 0.02273, 0.5455, 0.01581, 0.5682, 0.01581, 0.5909, 0.03712, 0.5682, 0.03712, 0.5682, 0.02273, 0.5909, 0.02273, 0.5909, 0.02273, 0.5682, 0.02273, 0.5682, 0.01581, 0.5909, 0.01581, 0.5227, 0.03712, 0.5, 0.03712, 0.5, 0.02273, 0.5227, 0.02273, 0.5227, 0.02273, 0.5, 0.02273, 0.5, 0.01581, 0.5227, 0.01581, 0.5455, 0.03712, 0.5227, 0.03712, 0.5227, 0.02273, 0.5455, 0.02273, 0.5455, 0.02273, 0.5227, 0.02273, 0.5227, 0.01581, 0.5455, 0.01581, 0.9842, 0.4773, 0.9842, 0.5, 0.9773, 0.5, 0.9773, 0.4773, 0.9773, 0.4773, 0.9773, 0.5, 0.9629, 0.5, 0.9629, 0.4773, 0.9842, 0.4545, 0.9842, 0.4773, 0.9773, 0.4773, 0.9773, 0.4545, 0.9773, 0.4545, 0.9773, 0.4773, 0.9629, 0.4773, 0.9629, 0.4545, 0.5, 0.03712, 0.5227, 0.03712, 0.5227, 0.04545, 0.5, 0.04545, 0.5, 0.0, 0.5227, 0.0, 0.5227, 0.01581, 0.5, 0.01581, 0.9545, 0.4773, 0.9629, 0.4773, 0.9629, 0.5, 0.9545, 0.5, 0.9842, 0.4773, 1.0, 0.4773, 1.0, 0.5, 0.9842, 0.5, 0.5455, 0.03712, 0.5682, 0.03712, 0.5682, 0.04545, 0.5455, 0.04545, 0.5227, 0.0, 0.5455, 0.0, 0.5455, 0.01581, 0.5227, 0.01581, 0.5227, 0.03712, 0.5455, 0.03712, 0.5455, 0.04545, 0.5227, 0.04545, 0.5455, 0.0, 0.5682, 0.0, 0.5682, 0.01581, 0.5455, 0.01581, 0.5909, 0.03712, 0.6136, 0.03712, 0.6136, 0.04545, 0.5909, 0.04545, 0.5682, 0.0, 0.5909, 0.0, 0.5909, 0.01581, 0.5682, 0.01581, 0.5682, 0.03712, 0.5909, 0.03712, 0.5909, 0.04545, 0.5682, 0.04545, 0.5909, 0.0, 0.6136, 0.0, 0.6136, 0.01581, 0.5909, 0.01581, 0.6364, 0.03712, 0.6591, 0.03712, 0.6591, 0.04545, 0.6364, 0.04545, 0.6136, 0.0, 0.6364, 0.0, 0.6364, 0.01581, 0.6136, 0.01581, 0.6136, 0.03712, 0.6364, 0.03712, 0.6364, 0.04545, 0.6136, 0.04545, 0.6364, 0.0, 0.6591, 0.0, 0.6591, 0.01581, 0.6364, 0.01581, 0.6818, 0.03712, 0.7045, 0.03712, 0.7045, 0.04545, 0.6818, 0.04545, 0.6591, 0.0, 0.6818, 0.0, 0.6818, 0.01581, 0.6591, 0.01581, 0.6591, 0.03712, 0.6818, 0.03712, 0.6818, 0.04545, 0.6591, 0.04545, 0.6818, 0.0, 0.7045, 0.0, 0.7045, 0.01581, 0.6818, 0.01581, 0.7273, 0.03712, 0.75, 0.03712, 0.75, 0.04545, 0.7273, 0.04545, 0.7045, 0.0, 0.7273, 0.0, 0.7273, 0.01581, 0.7045, 0.01581, 0.7045, 0.03712, 0.7273, 0.03712, 0.7273, 0.04545, 0.7045, 0.04545, 0.7273, 0.0, 0.75, 0.0, 0.75, 0.01581, 0.7273, 0.01581, 0.7727, 0.03712, 0.7955, 0.03712, 0.7955, 0.04545, 0.7727, 0.04545, 0.75, 0.0, 0.7727, 0.0, 0.7727, 0.01581, 0.75, 0.01581, 0.75, 0.03712, 0.7727, 0.03712, 0.7727, 0.04545, 0.75, 0.04545, 0.7727, 0.0, 0.7955, 0.0, 0.7955, 0.01581, 0.7727, 0.01581, 0.8182, 0.03712, 0.8409, 0.03712, 0.8409, 0.04545, 0.8182, 0.04545, 0.7955, 0.0, 0.8182, 0.0, 0.8182, 0.01581, 0.7955, 0.01581, 0.7955, 0.03712, 0.8182, 0.03712, 0.8182, 0.04545, 0.7955, 0.04545, 0.8182, 0.0, 0.8409, 0.0, 0.8409, 0.01581, 0.8182, 0.01581, 0.8636, 0.03712, 0.8864, 0.03712, 0.8864, 0.04545, 0.8636, 0.04545, 0.8409, 0.0, 0.8636, 0.0, 0.8636, 0.01581, 0.8409, 0.01581, 0.8409, 0.03712, 0.8636, 0.03712, 0.8636, 0.04545, 0.8409, 0.04545, 0.8636, 0.0, 0.8864, 0.0, 0.8864, 0.01581, 0.8636, 0.01581, 0.9091, 0.03712, 0.9318, 0.03712, 0.9318, 0.04545, 0.9091, 0.04545, 0.8864, 0.0, 0.9091, 0.0, 0.9091, 0.01581, 0.8864, 0.01581, 0.8864, 0.03712, 0.9091, 0.03712, 0.9091, 0.04545, 0.8864, 0.04545, 0.9091, 0.0, 0.9318, 0.0, 0.9318, 0.01581, 0.9091, 0.01581, 0.9545, 0.03712, 0.9629, 0.03712, 0.9629, 0.04545, 0.9545, 0.04545, 0.9318, 0.0, 0.9545, 0.0, 0.9545, 0.01581, 0.9318, 0.01581, 0.9318, 0.03712, 0.9545, 0.03712, 0.9545, 0.04545, 0.9318, 0.04545, 0.9545, 0.0, 0.9773, 0.0, 0.9837, 0.01631, 0.9545, 0.01581, 0.9842, 0.04545, 1.0, 0.04545, 1.0, 0.06818, 0.9842, 0.06818, 0.9545, 0.04545, 0.9629, 0.04545, 0.9629, 0.06818, 0.9545, 0.06818, 0.9837, 0.01631, 1.0, 0.02273, 1.0, 0.04545, 0.9842, 0.04545, 0.9545, 0.06818, 0.9629, 0.06818, 0.9629, 0.09091, 0.9545, 0.09091, 0.9842, 0.09091, 1.0, 0.09091, 1.0, 0.1136, 0.9842, 0.1136, 0.9545, 0.09091, 0.9629, 0.09091, 0.9629, 0.1136, 0.9545, 0.1136, 0.9842, 0.06818, 1.0, 0.06818, 1.0, 0.09091, 0.9842, 0.09091, 0.9545, 0.1136, 0.9629, 0.1136, 0.9629, 0.1364, 0.9545, 0.1364, 0.9842, 0.1364, 1.0, 0.1364, 1.0, 0.1591, 0.9842, 0.1591, 0.9545, 0.1364, 0.9629, 0.1364, 0.9629, 0.1591, 0.9545, 0.1591, 0.9842, 0.1136, 1.0, 0.1136, 1.0, 0.1364, 0.9842, 0.1364, 0.9545, 0.1591, 0.9629, 0.1591, 0.9629, 0.1818, 0.9545, 0.1818, 0.9842, 0.1818, 1.0, 0.1818, 1.0, 0.2045, 0.9842, 0.2045, 0.9545, 0.1818, 0.9629, 0.1818, 0.9629, 0.2045, 0.9545, 0.2045, 0.9842, 0.1591, 1.0, 0.1591, 1.0, 0.1818, 0.9842, 0.1818, 0.9545, 0.2045, 0.9629, 0.2045, 0.9629, 0.2273, 0.9545, 0.2273, 0.9842, 0.2273, 1.0, 0.2273, 1.0, 0.25, 0.9842, 0.25, 0.9545, 0.2273, 0.9629, 0.2273, 0.9629, 0.25, 0.9545, 0.25, 0.9842, 0.2045, 1.0, 0.2045, 1.0, 0.2273, 0.9842, 0.2273, 0.9545, 0.25, 0.9629, 0.25, 0.9629, 0.2727, 0.9545, 0.2727, 0.9842, 0.2727, 1.0, 0.2727, 1.0, 0.2955, 0.9842, 0.2955, 0.9545, 0.2727, 0.9629, 0.2727, 0.9629, 0.2955, 0.9545, 0.2955, 0.9842, 0.25, 1.0, 0.25, 1.0, 0.2727, 0.9842, 0.2727, 0.9545, 0.2955, 0.9629, 0.2955, 0.9629, 0.3182, 0.9545, 0.3182, 0.9842, 0.3182, 1.0, 0.3182, 1.0, 0.3409, 0.9842, 0.3409, 0.9545, 0.3182, 0.9629, 0.3182, 0.9629, 0.3409, 0.9545, 0.3409, 0.9842, 0.2955, 1.0, 0.2955, 1.0, 0.3182, 0.9842, 0.3182, 0.9545, 0.3409, 0.9629, 0.3409, 0.9629, 0.3636, 0.9545, 0.3636, 0.9842, 0.3636, 1.0, 0.3636, 1.0, 0.3864, 0.9842, 0.3864, 0.9545, 0.3636, 0.9629, 0.3636, 0.9629, 0.3864, 0.9545, 0.3864, 0.9842, 0.3409, 1.0, 0.3409, 1.0, 0.3636, 0.9842, 0.3636, 0.9545, 0.3864, 0.9629, 0.3864, 0.9629, 0.4091, 0.9545, 0.4091, 0.9842, 0.4091, 1.0, 0.4091, 1.0, 0.4318, 0.9842, 0.4318, 0.9545, 0.4091, 0.9629, 0.4091, 0.9629, 0.4318, 0.9545, 0.4318, 0.9842, 0.3864, 1.0, 0.3864, 1.0, 0.4091, 0.9842, 0.4091, 0.9545, 0.4545, 0.9629, 0.4545, 0.9629, 0.4773, 0.9545, 0.4773, 0.9545, 0.4318, 0.9629, 0.4318, 0.9629, 0.4545, 0.9545, 0.4545, 0.9842, 0.4545, 1.0, 0.4545, 1.0, 0.4773, 0.9842, 0.4773, 0.9842, 0.4318, 1.0, 0.4318, 1.0, 0.4545, 0.9842, 0.4545, 0.9773, 0.0, 1.0, 0.0, 1.0, 0.02273, 0.9837, 0.01631])
me_plane_002.materials.append(mat_terrain)
me_plane_002.update()
me_cube_002 = bpy.data.meshes.new('Cube.002')
me_cube_002.from_pydata([(6.603, -8.977, 9.251), (6.603, -5.572, 9.251), (10.01, -8.977, 9.251), (10.01, -5.572, 9.251), (6.603, -8.977, 0.0), (6.603, -5.572, 0.0), (10.01, -5.572, 0.0), (10.01, -8.977, 0.0), (16.67, -8.171, 10.63), (16.67, -9.79, 10.63), (5.107, -9.79, 10.63), (5.107, -8.171, 10.63), (17.56, -10.4, 9.251), (17.56, -10.4, 10.63), (5.107, -8.171, 20.29), (5.107, -9.79, 20.29), (3.488, -8.171, 20.29), (3.488, -9.79, 20.29), (0.0, -10.4, 9.251), (0.0, -10.4, 10.63), (3.488, -8.171, 10.63), (3.488, -9.79, 10.63), (17.56, 0.0, 9.251), (17.56, 0.0, 10.63), (0.0, 0.0, 10.63), (0.0, 0.0, 9.251), (16.67, -8.171, 20.29), (16.67, -9.79, 20.29), (15.05, -8.171, 20.29), (15.05, -9.79, 20.29), (15.05, -8.171, 10.63), (15.05, -9.79, 10.63), (17.56, -3.62, 9.976), (17.56, -3.62, 10.63), (17.56, 0.0, 9.976), (17.56, 0.0, 10.63), (50.13, 0.0, 5.984), (50.13, -3.62, 5.984), (50.13, -3.62, 5.333), (50.13, 0.0, 5.333), (17.56, -10.4, 20.29), (17.56, -10.4, 21.13), (0.0, -10.4, 20.29), (0.0, -10.4, 21.13), (17.56, 0.0, 20.29), (17.56, 0.0, 28.07), (0.0, 0.0, 28.07), (0.0, 0.0, 20.29)], [], [(4, 0, 1, 5), (5, 1, 3, 6), (6, 3, 2, 7), (7, 2, 0, 4), (11, 14, 15, 10), (22, 23, 13, 12), (9, 27, 29, 31), (25, 22, 12, 18), (31, 29, 28, 30), (23, 24, 19, 13), (8, 26, 27, 9), (12, 13, 19, 18), (21, 17, 16, 20), (20, 16, 14, 11), (10, 15, 17, 21), (30, 28, 26, 8), (34, 32, 33, 35), (39, 36, 37, 38), (34, 35, 36, 39), (33, 32, 38, 37), (32, 34, 39, 38), (35, 33, 37, 36), (44, 45, 41, 40), (47, 44, 40, 42), (45, 46, 43, 41), (40, 41, 43, 42)])
me_cube_002.polygons.foreach_set('material_index', [1, 1, 1, 1, 1, 2, 1, 2, 1, 2, 1, 2, 1, 1, 1, 1, 3, 3, 3, 3, 3, 3, 0, 0, 0, 0])
_uv = me_cube_002.uv_layers.new(name='UVMap')
_uv.uv.foreach_set('vector', [0.5, 0.0, 0.625, 0.0, 0.625, 0.25, 0.5, 0.25, 0.5, 0.25, 0.625, 0.25, 0.625, 0.5, 0.5, 0.5, 0.5, 0.5, 0.625, 0.5, 0.625, 0.75, 0.5, 0.75, 0.5, 0.75, 0.625, 0.75, 0.625, 1.0, 0.5, 1.0, 0.5, 0.5, 0.625, 0.5, 0.625, 0.75, 0.5, 0.75, 0.375, 0.625, 0.625, 0.625, 0.625, 0.75, 0.375, 0.75, 0.5, 0.75, 0.625, 0.75, 0.625, 1.0, 0.5, 1.0, 0.25, 0.625, 0.375, 0.625, 0.375, 0.75, 0.25, 0.75, 0.5, 0.0, 0.625, 0.0, 0.625, 0.25, 0.5, 0.25, 0.625, 0.625, 0.75, 0.625, 0.75, 0.75, 0.625, 0.75, 0.5, 0.5, 0.625, 0.5, 0.625, 0.75, 0.5, 0.75, 0.375, 0.75, 0.625, 0.75, 0.625, 0.875, 0.375, 0.875, 0.5, 0.0, 0.625, 0.0, 0.625, 0.25, 0.5, 0.25, 0.5, 0.25, 0.625, 0.25, 0.625, 0.5, 0.5, 0.5, 0.5, 0.75, 0.625, 0.75, 0.625, 1.0, 0.5, 1.0, 0.5, 0.25, 0.625, 0.25, 0.625, 0.5, 0.5, 0.5, 0.375, 0.625, 0.375, 0.75, 0.625, 0.75, 0.625, 0.625, 0.375, 0.625, 0.625, 0.625, 0.625, 0.75, 0.375, 0.75, 0.375, 0.625, 0.625, 0.625, 0.625, 0.625, 0.375, 0.625, 0.625, 0.75, 0.375, 0.75, 0.375, 0.75, 0.625, 0.75, 0.375, 0.75, 0.375, 0.625, 0.375, 0.625, 0.375, 0.75, 0.625, 0.625, 0.625, 0.75, 0.625, 0.75, 0.625, 0.625, 0.375, 0.625, 0.625, 0.625, 0.625, 0.75, 0.375, 0.75, 0.25, 0.625, 0.375, 0.625, 0.375, 0.75, 0.25, 0.75, 0.625, 0.625, 0.75, 0.625, 0.75, 0.75, 0.625, 0.75, 0.375, 0.75, 0.625, 0.75, 0.625, 0.875, 0.375, 0.875])
me_cube_002.materials.append(mat_mat_roof)
me_cube_002.materials.append(mat_mat_pillars)
me_cube_002.materials.append(mat_mat_base)
me_cube_002.materials.append(mat_mat_wood)
me_cube_002.update()

# ---- objects
ob_terrain_mod = bpy.data.objects.new('terrain_mod', me_plane_002)
ob_base = bpy.data.objects.new('base', me_cube_002)

# ---- transforms, parenting, visibility, modifiers, constraints
ob_terrain_mod.location = (0.0, 0.0, 0.0)
_m = ob_terrain_mod.modifiers.new('Mirror', 'MIRROR')
_m.use_axis = (True, True, False)
_m.use_clip = True
ob_base.location = (0.0, 0.0, 0.0)
_m = ob_base.modifiers.new('Mirror', 'MIRROR')
_m.use_axis = (True, True, False)

# ---- collection membership
col_collection.objects.link(ob_terrain_mod)
col_collection.objects.link(ob_base)

# ---- scene / render settings (as saved in the file)
scene.frame_start = 1; scene.frame_end = 250; scene.frame_set(1)
scene.render.engine = 'BLENDER_EEVEE_NEXT'
scene.render.bake_bias = 0.0
scene.render.bake_samples = 0
scene.cycles.sampling_pattern = 'TABULATED_SOBOL'
scene.eevee.use_volume_custom_range = False
bpy.context.view_layer.update()

# ---- added for rendering (the .blend has no active camera and no usable light): camera, sun
cam_auto = bpy.data.cameras.new('AutoCamera')
cam_auto.lens = 50.0
cam_auto.sensor_width = 36.0
cam_auto.clip_end = 4615.26
ob_auto_camera = bpy.data.objects.new('AutoCamera', cam_auto)
scene.collection.objects.link(ob_auto_camera)
ob_auto_camera.location = (262.979, -315.575, 224.419)
ob_auto_camera.rotation_euler = (1.09748, -7.21219e-08, 0.694738)
scene.camera = ob_auto_camera
light_auto_sun = bpy.data.lights.new('AutoSun', 'SUN')
light_auto_sun.energy = 3.0
light_auto_sun.angle = 0.0523599
ob_auto_sun = bpy.data.objects.new('AutoSun', light_auto_sun)
scene.collection.objects.link(ob_auto_sun)
ob_auto_sun.rotation_euler = (0.872665, 0.174533, 0.523599)
bpy.context.view_layer.update()
